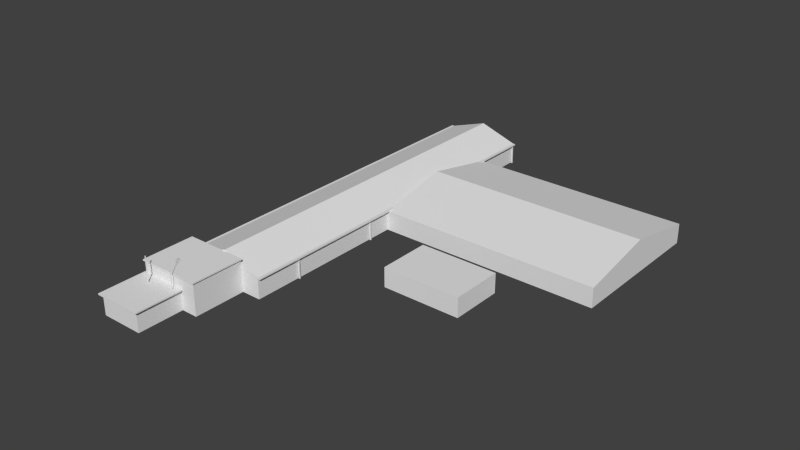 # Source: ebbl_building_ref_00x.blend  (saved by Blender 2.79.7; exported with 4.5.12 LTS)
import bpy
from mathutils import Matrix  # noqa: F401  (used for matrix-valued properties, if any)

bpy.ops.wm.read_factory_settings(use_empty=True)
scene = bpy.context.scene
scene.name = 'Scene'

# ---- collections
col_collection_1 = bpy.data.collections.new('Collection 1'); scene.collection.children.link(col_collection_1)
col_collection_2 = bpy.data.collections.new('Collection 2'); scene.collection.children.link(col_collection_2)
col_collection_2.hide_render = True
col_collection_2.hide_viewport = True
col_collection_11 = bpy.data.collections.new('Collection 11'); scene.collection.children.link(col_collection_11)
col_collection_11.hide_render = True
col_collection_11.hide_viewport = True

# ---- materials (node trees are filled in below, after node groups)
mat_material = bpy.data.materials.new('Material')
mat_material.alpha_threshold = 0.0
mat_material.use_transparent_shadow = False
mat_material.preview_render_type = 'FLAT'
mat_material.roughness = 0.5
mat_chasis = bpy.data.materials.new('Chasis')
mat_chasis.alpha_threshold = 0.0
mat_chasis.use_transparent_shadow = False
mat_chasis.preview_render_type = 'FLAT'
mat_chasis.diffuse_color = (0.02539, 0.009269, 0.0, 1.0)
mat_chasis.roughness = 0.5
mat_chasis.line_color = (0.0, 0.0, 0.0, 1.0)
mat_doors = bpy.data.materials.new('Doors')
mat_doors.alpha_threshold = 0.0
mat_doors.use_transparent_shadow = False
mat_doors.roughness = 0.5
mat_doors.line_color = (0.0, 0.0, 0.0, 1.0)
mat_window = bpy.data.materials.new('Window')
mat_window.alpha_threshold = 0.0
mat_window.use_transparent_shadow = False
mat_window.preview_render_type = 'FLAT'
mat_window.roughness = 0.5
mat_window.line_color = (0.0, 0.0, 0.0, 1.0)
mat_roofgreen = bpy.data.materials.new('RoofGreen')
mat_roofgreen.alpha_threshold = 0.0
mat_roofgreen.use_transparent_shadow = False
mat_roofgreen.preview_render_type = 'FLAT'
mat_roofgreen.diffuse_color = (0.09666, 0.1626, 0.07685, 1.0)
mat_roofgreen.roughness = 0.5
mat_roofgreen.line_color = (0.0, 0.0, 0.0, 1.0)
mat_walls = bpy.data.materials.new('Walls')
mat_walls.alpha_threshold = 0.0
mat_walls.use_transparent_shadow = False
mat_walls.preview_render_type = 'FLAT'
mat_walls.diffuse_color = (0.01161, 0.02198, 0.01381, 1.0)
mat_walls.roughness = 0.5
mat_walls.line_color = (0.0, 0.0, 0.0, 1.0)
mat_rooflittle = bpy.data.materials.new('RoofLittle')
mat_rooflittle.alpha_threshold = 0.0
mat_rooflittle.use_transparent_shadow = False
mat_rooflittle.preview_render_type = 'FLAT'
mat_rooflittle.roughness = 0.5
mat_rooflittle.line_color = (0.0, 0.0, 0.0, 1.0)
mat_rooflittleborder = bpy.data.materials.new('RoofLittleBorder')
mat_rooflittleborder.alpha_threshold = 0.0
mat_rooflittleborder.use_transparent_shadow = False
mat_rooflittleborder.preview_render_type = 'FLAT'
mat_rooflittleborder.diffuse_color = (0.1424, 0.1424, 0.1424, 1.0)
mat_rooflittleborder.roughness = 0.5
mat_rooflittleborder.line_color = (0.0, 0.0, 0.0, 1.0)
mat_concretetabled = bpy.data.materials.new('ConcreteTabled')
mat_concretetabled.alpha_threshold = 0.0
mat_concretetabled.use_transparent_shadow = False
mat_concretetabled.preview_render_type = 'FLAT'
mat_concretetabled.diffuse_color = (0.1845, 0.1845, 0.1845, 1.0)
mat_concretetabled.roughness = 0.5
mat_concretetabled.line_color = (0.0, 0.0, 0.0, 1.0)
mat_material_001 = bpy.data.materials.new('Material.001')
mat_material_001.alpha_threshold = 0.0
mat_material_001.use_transparent_shadow = False
mat_material_001.diffuse_color = (0.281, 0.281, 0.281, 1.0)
mat_material_001.roughness = 0.5
mat_material_001.line_color = (0.0, 0.0, 0.0, 1.0)

# ---- material node trees

# ---- world
world_world = bpy.data.worlds.new('World'); scene.world = world_world
world_world.color = (0.05088, 0.05088, 0.05088)
world_world.use_sun_shadow = False
world_world.sun_shadow_jitter_overblur = 0.0
world_world.cycles.sampling_method = 'NONE'
world_world.cycles.sample_map_resolution = 256

# ---- meshes
me_building = bpy.data.meshes.new('Building')
me_building.from_pydata([(-6.293, -27.44, -1.0), (-6.293, -27.24, -1.0), (-6.093, -27.24, -1.0), (-6.093, -27.44, -1.0), (-6.25, -27.44, 1.7), (-6.25, -27.24, 1.7), (-6.05, -27.24, 1.7), (-6.05, -27.44, 1.7), (-6.35, -27.44, 2.0), (-6.35, -27.24, 2.0), (-6.15, -27.24, 2.0), (-6.15, -27.44, 2.0), (-6.293, -15.8, -1.0), (-6.293, -15.6, -1.0), (-6.093, -15.6, -1.0), (-6.093, -15.8, -1.0), (-6.25, -15.8, 1.7), (-6.25, -15.6, 1.7), (-6.05, -15.6, 1.7), (-6.05, -15.8, 1.7), (-6.35, -15.8, 2.0), (-6.35, -15.6, 2.0), (-6.15, -15.6, 2.0), (-6.15, -15.8, 2.0), (-6.293, -3.079, -1.0), (-6.293, -2.879, -1.0), (-6.093, -2.879, -1.0), (-6.093, -3.079, -1.0), (-6.25, -3.079, 1.7), (-6.25, -2.879, 1.7), (-6.05, -2.879, 1.7), (-6.05, -3.079, 1.7), (-6.35, -3.079, 2.0), (-6.35, -2.879, 2.0), (-6.15, -2.879, 2.0), (-6.15, -3.079, 2.0), (-6.293, 28.51, -1.0), (-6.293, 28.71, -1.0), (-6.093, 28.71, -1.0), (-6.093, 28.51, -1.0), (-6.25, 28.51, 1.7), (-6.25, 28.71, 1.7), (-6.05, 28.71, 1.7), (-6.05, 28.51, 1.7), (-6.35, 28.51, 2.0), (-6.35, 28.71, 2.0), (-6.15, 28.71, 2.0), (-6.15, 28.51, 2.0), (-6.293, 17.79, -1.0), (-6.293, 17.99, -1.0), (-6.093, 17.99, -1.0), (-6.093, 17.79, -1.0), (-6.25, 17.79, 1.7), (-6.25, 17.99, 1.7), (-6.05, 17.99, 1.7), (-6.05, 17.79, 1.7), (-6.35, 17.79, 2.0), (-6.35, 17.99, 2.0), (-6.15, 17.99, 2.0), (-6.15, 17.79, 2.0), (6.293, -20.83, -1.0), (6.293, -20.63, -1.0), (6.093, -20.63, -1.0), (6.093, -20.83, -1.0), (6.25, -20.83, 1.7), (6.25, -20.63, 1.7), (6.05, -20.63, 1.7), (6.05, -20.83, 1.7), (6.35, -20.83, 2.0), (6.35, -20.63, 2.0), (6.15, -20.63, 2.0), (6.15, -20.83, 2.0), (6.293, -6.533, -1.0), (6.293, -6.333, -1.0), (6.093, -6.333, -1.0), (6.093, -6.533, -1.0), (6.25, -6.533, 1.7), (6.25, -6.333, 1.7), (6.05, -6.333, 1.7), (6.05, -6.533, 1.7), (6.35, -6.533, 2.0), (6.35, -6.333, 2.0), (6.15, -6.333, 2.0), (6.15, -6.533, 2.0), (6.293, 28.51, -1.0), (6.293, 28.71, -1.0), (6.093, 28.71, -1.0), (6.093, 28.51, -1.0), (6.25, 28.51, 1.7), (6.25, 28.71, 1.7), (6.05, 28.71, 1.7), (6.05, 28.51, 1.7), (6.35, 28.51, 2.0), (6.35, 28.71, 2.0), (6.15, 28.71, 2.0), (6.15, 28.51, 2.0), (-3.8, -37.71, 2.05), (-3.8, -37.61, 2.05), (-3.7, -37.61, 2.05), (-3.7, -37.71, 2.05), (-3.8, -37.71, 6.051), (-3.8, -37.61, 6.051), (-3.7, -37.61, 6.051), (-3.7, -37.71, 6.051), (-0.0747, -36.89, 2.05), (-0.0747, -36.84, 2.05), (-0.0247, -36.84, 2.05), (-0.0247, -36.89, 2.05), (-0.0622, -36.88, 8.051), (-0.0622, -36.85, 8.051), (-0.0372, -36.85, 8.051), (-0.0372, -36.88, 8.051), (0.3254, -36.88, 7.764), (0.3254, -36.85, 7.764), (0.3254, -36.85, 7.739), (0.3254, -36.88, 7.739), (-0.4251, -36.88, 7.764), (-0.4251, -36.85, 7.764), (-0.4251, -36.85, 7.739), (-0.4251, -36.88, 7.739), (0.3254, -36.88, 7.264), (0.3254, -36.85, 7.264), (0.3254, -36.85, 7.239), (0.3254, -36.88, 7.239), (-0.4251, -36.88, 7.264), (-0.4251, -36.85, 7.264), (-0.4251, -36.85, 7.239), (-0.4251, -36.88, 7.239), (0.5, -42.96, -1.0), (-6.0, -42.96, -1.0), (-6.0, -27.96, -1.0), (0.5, -27.96, 2.0), (0.5, -42.96, 2.0), (-6.0, -42.96, 2.0), (0.5, -35.96, -1.0), (-6.0, -35.96, -1.0), (0.5, -35.96, 2.0), (-6.0, -35.96, 2.0), (3.002, -35.96, -1.0), (3.002, -35.96, 2.0), (3.002, -27.96, 2.0), (3.002, -27.96, -1.0), (-6.4, -43.36, 2.0), (-6.4, -35.96, 2.0), (0.9005, -35.96, 2.0), (0.5, -27.96, 3.796), (0.9005, -43.36, 2.0), (-6.0, -35.96, 2.2), (-6.4, -43.36, 2.2), (-6.4, -35.96, 2.2), (0.9005, -35.96, 2.2), (0.9005, -43.36, 2.2), (-6.0, -27.96, 3.796), (3.002, -35.96, 3.796), (0.5, -35.96, 3.796), (3.002, -27.96, 3.796), (-6.0, -35.96, 3.796), (3.202, -27.96, 3.796), (3.202, -27.96, 3.997), (-6.4, -36.16, 3.997), (0.5, -36.16, 3.997), (-6.4, -27.96, 3.796), (-6.4, -27.96, 3.997), (3.202, -36.16, 3.997), (3.202, -36.16, 3.796), (-6.4, -36.16, 3.796), (0.5, -36.16, 3.796), (0.5, -27.96, 3.997), (40.0, 20.52, -1.0), (40.0, -2.481, -1.0), (6.0, -2.481, -1.0), (6.0, 20.52, -1.0), (40.0, 20.52, 2.0), (40.0, -2.481, 2.0), (6.0, -2.481, 2.0), (6.0, 20.52, 2.0), (6.0, 9.019, 4.2), (40.0, 9.019, 4.2), (28.34, -7.252, -1.0), (28.34, -15.25, -1.0), (16.34, -15.25, -1.0), (16.34, -7.252, -1.0), (28.34, -7.252, 2.0), (28.34, -15.25, 2.0), (16.34, -15.25, 2.0), (16.34, -7.252, 2.0), (6.0, 29.0, -1.0), (6.0, -27.96, -1.0), (-6.0, 29.0, -1.0), (6.0, 29.0, 2.0), (6.0, -27.96, 2.0), (-6.0, 29.0, 2.0), (-6.4, -27.96, 2.0), (-6.4, 29.0, 2.0), (6.4, -27.96, 2.0), (6.4, 29.0, 2.0), (6.4, -27.96, 2.2), (6.4, 29.0, 2.2), (-6.4, 29.0, 2.2), (-6.4, -27.96, 2.2), (6.0, 29.0, 2.2), (6.0, -27.96, 2.2), (-6.0, -27.96, 2.2), (-6.0, 29.0, 2.2), (-3.338e-06, -27.96, 4.2), (1.907e-06, 29.0, 4.2), (-7.0, 10.45, -1.0), (-7.169, 10.65, 1.701), (-6.0, 10.65, 1.701), (-6.0, 4.255, 1.701), (-7.0, 10.45, 1.501), (-6.0, 4.255, 1.501), (-6.0, 10.65, 1.501), (-7.169, 10.65, 1.501), (-7.169, 4.255, 1.701), (-7.0, 4.453, 1.501), (-7.169, 4.255, 1.501), (-6.0, 4.453, 1.501), (-7.0, 4.453, -1.0), (-6.0, 10.45, 1.501), (-6.0, 10.45, -1.0), (-6.0, 4.453, -1.0), (-6.0, -27.96, 2.0)], [], [(4, 5, 1, 0), (5, 6, 2, 1), (7, 4, 0, 3), (8, 9, 5, 4), (9, 10, 6, 5), (11, 8, 4, 7), (16, 17, 13, 12), (17, 18, 14, 13), (19, 16, 12, 15), (20, 21, 17, 16), (21, 22, 18, 17), (23, 20, 16, 19), (28, 29, 25, 24), (29, 30, 26, 25), (31, 28, 24, 27), (32, 33, 29, 28), (33, 34, 30, 29), (35, 32, 28, 31), (40, 41, 37, 36), (41, 42, 38, 37), (43, 40, 36, 39), (44, 45, 41, 40), (45, 46, 42, 41), (47, 44, 40, 43), (52, 53, 49, 48), (53, 54, 50, 49), (55, 52, 48, 51), (56, 57, 53, 52), (57, 58, 54, 53), (59, 56, 52, 55), (60, 61, 65, 64), (61, 62, 66, 65), (63, 60, 64, 67), (64, 65, 69, 68), (65, 66, 70, 69), (67, 64, 68, 71), (72, 73, 77, 76), (73, 74, 78, 77), (75, 72, 76, 79), (76, 77, 81, 80), (77, 78, 82, 81), (79, 76, 80, 83), (84, 85, 89, 88), (85, 86, 90, 89), (87, 84, 88, 91), (88, 89, 93, 92), (89, 90, 94, 93), (91, 88, 92, 95), (100, 101, 97, 96), (101, 102, 98, 97), (102, 103, 99, 98), (103, 100, 96, 99), (103, 102, 101, 100), (108, 109, 105, 104), (109, 110, 106, 105), (110, 111, 107, 106), (111, 108, 104, 107), (111, 110, 109, 108), (115, 114, 113, 112), (119, 116, 117, 118), (118, 114, 115, 119), (119, 115, 112, 116), (116, 112, 113, 117), (117, 113, 114, 118), (123, 122, 121, 120), (127, 124, 125, 126), (126, 122, 123, 127), (127, 123, 120, 124), (124, 120, 121, 125), (125, 121, 122, 126), (128, 132, 133, 129), (148, 151, 150, 149), (136, 132, 128, 134), (136, 134, 138, 139), (140, 139, 138, 141), (154, 156, 137, 136), (167, 145, 161, 162), (133, 142, 143, 137), (137, 143, 149, 147), (151, 146, 144, 150), (151, 148, 142, 146), (148, 149, 143, 142), (132, 146, 142, 133), (146, 132, 136, 144), (136, 139, 153, 154), (164, 166, 154, 153), (161, 165, 159, 162), (139, 140, 155, 153), (157, 164, 153, 155), (160, 159, 165, 166), (164, 157, 158, 163), (166, 164, 163, 160), (156, 154, 166, 165), (165, 161, 152, 156), (135, 129, 133, 137), (158, 157, 145, 167), (145, 155, 140, 131), (167, 162, 159, 160), (158, 167, 160, 163), (168, 172, 173, 169), (169, 173, 174, 170), (172, 168, 171, 175), (174, 173, 177, 176), (172, 175, 176, 177), (175, 174, 176), (173, 172, 177), (182, 185, 184, 183), (178, 182, 183, 179), (179, 183, 184, 180), (180, 184, 185, 181), (182, 178, 181, 185), (186, 189, 190, 187), (189, 186, 188, 191), (198, 199, 202, 203), (190, 189, 195, 194), (194, 195, 197, 196), (203, 205, 200), (200, 205, 204, 201), (193, 192, 199, 198), (200, 189, 191, 203), (205, 203, 202, 204), (189, 200, 197, 195), (203, 191, 193, 198), (196, 197, 200, 201), (201, 190, 194, 196), (207, 208, 212, 213), (209, 214, 216, 211), (219, 220, 206, 210), (216, 213, 210, 215), (211, 216, 215, 217), (214, 207, 213, 216), (215, 210, 206, 218), (214, 209, 208, 207), (213, 212, 219, 210), (215, 218, 221, 217), (201, 204, 202, 222, 190), (137, 222, 130, 135), (222, 137, 156, 152), (131, 222, 152, 145), (191, 222, 192, 193), (222, 202, 199, 192), (130, 187, 190, 222), (130, 222, 191, 188)])
_uv = me_building.uv_layers.new(name='UVMap')
_uv.uv.foreach_set('vector', [1.706, 0.7194, 1.694, 0.7194, 1.694, 0.6373, 1.706, 0.6373, 1.694, 0.7194, 1.684, 0.7194, 1.684, 0.6373, 1.694, 0.6373, 1.716, 0.7194, 1.706, 0.7194, 1.706, 0.6373, 1.716, 0.6373, 1.706, 0.7358, 1.694, 0.7358, 1.694, 0.7194, 1.706, 0.7194, 1.694, 0.7358, 1.684, 0.7358, 1.684, 0.7194, 1.694, 0.7194, 1.716, 0.7358, 1.706, 0.7358, 1.706, 0.7194, 1.716, 0.7194, 1.706, 0.7194, 1.694, 0.7194, 1.694, 0.6373, 1.706, 0.6373, 1.694, 0.7194, 1.684, 0.7194, 1.684, 0.6373, 1.694, 0.6373, 1.716, 0.7194, 1.706, 0.7194, 1.706, 0.6373, 1.716, 0.6373, 1.706, 0.7358, 1.694, 0.7358, 1.694, 0.7194, 1.706, 0.7194, 1.694, 0.7358, 1.684, 0.7358, 1.684, 0.7194, 1.694, 0.7194, 1.716, 0.7358, 1.706, 0.7358, 1.706, 0.7194, 1.716, 0.7194, 1.706, 0.7194, 1.694, 0.7194, 1.694, 0.6373, 1.706, 0.6373, 1.694, 0.7194, 1.684, 0.7194, 1.684, 0.6373, 1.694, 0.6373, 1.716, 0.7194, 1.706, 0.7194, 1.706, 0.6373, 1.716, 0.6373, 1.706, 0.7358, 1.694, 0.7358, 1.694, 0.7194, 1.706, 0.7194, 1.694, 0.7358, 1.684, 0.7358, 1.684, 0.7194, 1.694, 0.7194, 1.716, 0.7358, 1.706, 0.7358, 1.706, 0.7194, 1.716, 0.7194, 0.7007, 0.7194, 0.6895, 0.7194, 0.6895, 0.6373, 0.7007, 0.6373, 0.6895, 0.7194, 0.6787, 0.7194, 0.6787, 0.6373, 0.6895, 0.6373, 0.7115, 0.7194, 0.7007, 0.7194, 0.7007, 0.6373, 0.7115, 0.6373, 0.7007, 0.7358, 0.6895, 0.7358, 0.6895, 0.7194, 0.7007, 0.7194, 0.6895, 0.7358, 0.6787, 0.7358, 0.6787, 0.7194, 0.6895, 0.7194, 0.7115, 0.7358, 0.7007, 0.7358, 0.7007, 0.7194, 0.7115, 0.7194, 1.706, 0.7194, 1.694, 0.7194, 1.694, 0.6373, 1.706, 0.6373, 1.694, 0.7194, 1.684, 0.7194, 1.684, 0.6373, 1.694, 0.6373, 1.716, 0.7194, 1.706, 0.7194, 1.706, 0.6373, 1.716, 0.6373, 1.706, 0.7358, 1.694, 0.7358, 1.694, 0.7194, 1.706, 0.7194, 1.694, 0.7358, 1.684, 0.7358, 1.684, 0.7194, 1.694, 0.7194, 1.716, 0.7358, 1.706, 0.7358, 1.706, 0.7194, 1.716, 0.7194, 1.706, 0.6373, 1.694, 0.6373, 1.694, 0.7194, 1.706, 0.7194, 1.694, 0.6373, 1.684, 0.6373, 1.684, 0.7194, 1.694, 0.7194, 1.716, 0.6373, 1.706, 0.6373, 1.706, 0.7194, 1.716, 0.7194, 1.706, 0.7194, 1.694, 0.7194, 1.694, 0.7358, 1.706, 0.7358, 1.694, 0.7194, 1.684, 0.7194, 1.684, 0.7358, 1.694, 0.7358, 1.716, 0.7194, 1.706, 0.7194, 1.706, 0.7358, 1.716, 0.7358, 1.706, 0.6373, 1.694, 0.6373, 1.694, 0.7194, 1.706, 0.7194, 1.694, 0.6373, 1.684, 0.6373, 1.684, 0.7194, 1.694, 0.7194, 1.716, 0.6373, 1.706, 0.6373, 1.706, 0.7194, 1.716, 0.7194, 1.706, 0.7194, 1.694, 0.7194, 1.694, 0.7358, 1.706, 0.7358, 1.694, 0.7194, 1.684, 0.7194, 1.684, 0.7358, 1.694, 0.7358, 1.716, 0.7194, 1.706, 0.7194, 1.706, 0.7358, 1.716, 0.7358, 1.706, 0.6373, 1.694, 0.6373, 1.694, 0.7194, 1.706, 0.7194, 1.694, 0.6373, 1.684, 0.6373, 1.684, 0.7194, 1.694, 0.7194, 1.716, 0.6373, 1.706, 0.6373, 1.706, 0.7194, 1.716, 0.7194, 1.706, 0.7194, 1.694, 0.7194, 1.694, 0.7358, 1.706, 0.7358, 1.694, 0.7194, 1.684, 0.7194, 1.684, 0.7358, 1.694, 0.7358, 1.716, 0.7194, 1.706, 0.7194, 1.706, 0.7358, 1.716, 0.7358, 0.965, 0.6423, 0.9757, 0.6423, 0.9757, 0.653, 0.965, 0.653, 0.965, 0.6423, 0.9757, 0.6423, 0.9757, 0.653, 0.965, 0.653, 0.965, 0.6423, 0.9757, 0.6423, 0.9757, 0.653, 0.965, 0.653, 0.965, 0.6423, 0.9757, 0.6423, 0.9757, 0.653, 0.965, 0.653, 0.965, 0.6423, 0.9757, 0.6423, 0.9757, 0.653, 0.965, 0.653, 0.965, 0.6423, 0.9757, 0.6423, 0.9757, 0.653, 0.965, 0.653, 0.965, 0.6423, 0.9757, 0.6423, 0.9757, 0.653, 0.965, 0.653, 0.965, 0.6423, 0.9757, 0.6423, 0.9757, 0.653, 0.965, 0.653, 0.965, 0.6423, 0.9757, 0.6423, 0.9757, 0.653, 0.965, 0.653, 0.965, 0.6423, 0.9757, 0.6423, 0.9757, 0.653, 0.965, 0.653, 0.965, 0.6423, 0.9757, 0.6423, 0.9757, 0.653, 0.965, 0.653, 0.965, 0.6423, 0.9757, 0.6423, 0.9757, 0.653, 0.965, 0.653, 0.965, 0.6423, 0.9757, 0.6423, 0.9757, 0.653, 0.965, 0.653, 0.965, 0.6423, 0.9757, 0.6423, 0.9757, 0.653, 0.965, 0.653, 0.965, 0.6423, 0.9757, 0.6423, 0.9757, 0.653, 0.965, 0.653, 0.965, 0.6423, 0.9757, 0.6423, 0.9757, 0.653, 0.965, 0.653, 0.965, 0.6423, 0.9757, 0.6423, 0.9757, 0.653, 0.965, 0.653, 0.965, 0.6423, 0.9757, 0.6423, 0.9757, 0.653, 0.965, 0.653, 0.965, 0.6423, 0.9757, 0.6423, 0.9757, 0.653, 0.965, 0.653, 0.965, 0.6423, 0.9757, 0.6423, 0.9757, 0.653, 0.965, 0.653, 0.965, 0.6423, 0.9757, 0.6423, 0.9757, 0.653, 0.965, 0.653, 0.965, 0.6423, 0.9757, 0.6423, 0.9757, 0.653, 0.965, 0.653, 0.6732, 0.5014, 0.6732, 0.5828, 0.4968, 0.5828, 0.4968, 0.5014, 0.03335, 0.7188, 0.2008, 0.719, 0.2008, 0.5494, 0.03335, 0.5494, 1.415, 0.487, 1.225, 0.487, 1.225, 0.4055, 1.415, 0.4055, 0.3096, 0.5501, 0.3096, 0.6315, 0.2417, 0.6315, 0.2417, 0.5501, 1.228, 0.487, 1.011, 0.487, 1.011, 0.4055, 1.228, 0.4055, 0.3096, 0.5014, 0.486, 0.5014, 0.486, 0.5501, 0.3096, 0.5501, 0.8763, 0.8943, 0.8763, 0.9054, 0.7633, 0.9054, 0.7633, 0.8943, 0.01007, 0.6996, 0.02163, 0.7188, 0.02163, 0.5494, 0.01007, 0.5494, 2.357, 0.5192, 2.346, 0.5192, 2.346, 0.5138, 2.357, 0.5138, 0.2008, 0.719, 0.2122, 0.719, 0.2124, 0.5494, 0.2008, 0.5494, 0.2008, 0.719, 0.03335, 0.7188, 0.03335, 0.7327, 0.2008, 0.7327, 0.03335, 0.7188, 0.03335, 0.5494, 0.02163, 0.5494, 0.02163, 0.7188, 0.1801, 0.7469, 0.2008, 0.7327, 0.03335, 0.7327, 0.0495, 0.7469, 0.2122, 0.719, 0.2244, 0.6996, 0.2244, 0.5494, 0.2124, 0.5494, 0.3096, 0.5501, 0.2417, 0.5501, 0.2417, 0.5014, 0.3096, 0.5014, 0.9598, 0.6836, 0.8747, 0.6836, 0.8734, 0.672, 0.9492, 0.672, 0.7534, 0.8943, 0.7534, 0.6954, 0.7633, 0.6954, 0.7633, 0.8943, 1.011, 0.487, 1.228, 0.487, 1.228, 0.5357, 1.011, 0.5357, 0.9712, 0.8943, 0.9712, 0.6954, 0.9836, 0.7257, 0.9836, 0.8943, 0.8763, 0.6954, 0.7633, 0.6954, 0.7633, 0.6836, 0.8747, 0.6836, 0.9712, 0.6954, 0.9712, 0.8943, 0.9607, 0.8943, 0.9607, 0.6954, 0.8747, 0.6836, 0.9598, 0.6836, 0.9607, 0.6954, 0.8763, 0.6954, 0.7841, 0.672, 0.8734, 0.672, 0.8747, 0.6836, 0.7633, 0.6836, 0.7534, 0.6954, 0.7534, 0.8943, 0.7419, 0.8943, 0.7419, 0.7257, 0.2272, 0.4055, 0.4171, 0.4055, 0.4171, 0.487, 0.2272, 0.487, 0.9607, 0.8943, 0.9598, 0.9054, 0.8763, 0.9054, 0.8763, 0.8943, 1.219, 0.5014, 1.151, 0.5014, 1.151, 0.5501, 1.219, 0.5501, 0.8763, 0.8943, 0.7633, 0.8943, 0.7633, 0.6954, 0.8763, 0.6954, 0.9607, 0.8943, 0.8763, 0.8943, 0.8763, 0.6954, 0.9607, 0.6954, 0.6318, 0.7599, 0.6318, 0.8421, 0.009772, 0.8421, 0.009772, 0.7599, 0.8903, 0.3068, 0.8903, 0.3882, 0.01007, 0.3882, 0.01007, 0.3068, 1.893, 0.3882, 1.893, 0.3066, 1.013, 0.3066, 1.013, 0.3882, 1.01, 0.1085, 1.89, 0.1085, 1.89, 0.295, 1.01, 0.295, 1.89, 0.1085, 1.01, 0.1085, 1.01, 0.295, 1.89, 0.295, 1.644, 0.8421, 1.02, 0.8421, 1.332, 0.9018, 0.009772, 0.8421, 0.6318, 0.8421, 0.3209, 0.9012, 0.4849, 0.6747, 0.3221, 0.6747, 0.3221, 0.5662, 0.4849, 0.5662, -0.02455, 0.4055, -0.02455, 0.487, -0.2416, 0.487, -0.2416, 0.4055, 0.7532, 0.4055, 0.7532, 0.487, 0.4275, 0.487, 0.4275, 0.4055, 0.7645, 0.4055, 0.7645, 0.487, 0.9816, 0.487, 0.9816, 0.4055, -0.2482, 0.487, -0.2482, 0.4055, -0.5738, 0.4055, -0.5738, 0.487, 1.017, 0.01079, 1.017, 0.09221, 1.891, 0.09221, 1.891, 0.01079, 0.7076, 0.5721, 0.7076, 0.5014, 0.9904, 0.5014, 0.9904, 0.5721, 0.03098, 0.9623, 0.6209, 0.9623, 0.6209, 0.9732, 0.03098, 0.9732, 1.029, 0.9401, 1.619, 0.9401, 1.619, 0.9511, 1.029, 0.9511, 1.029, 0.9511, 1.619, 0.9511, 1.619, 0.9623, 1.029, 0.9623, 0.9904, 0.609, 0.849, 0.6562, 0.7076, 0.609, 1.991, 0.1085, 1.991, 0.295, 1.01, 0.295, 1.01, 0.1085, 0.03098, 0.9511, 0.6209, 0.9511, 0.6209, 0.9623, 0.03098, 0.9623, 0.7076, 0.609, 0.7076, 0.5721, 0.9904, 0.5721, 0.9904, 0.609, 0.9913, 0.1085, 0.9913, 0.295, 0.01007, 0.295, 0.01007, 0.1085, 1.631, 0.9511, 1.631, 0.9623, 1.619, 0.9623, 1.619, 0.9511, 0.02109, 0.9623, 0.02109, 0.9511, 0.03098, 0.9511, 0.03098, 0.9623, 1.029, 0.9623, 1.619, 0.9623, 1.619, 0.9732, 1.029, 0.9732, 1.02, 0.9623, 1.02, 0.9511, 1.029, 0.9511, 1.029, 0.9623, 0.418, 0.7322, 0.418, 0.702, 0.4231, 0.702, 0.4231, 0.7322, 0.2531, 0.702, 0.2531, 0.7322, 0.2479, 0.7322, 0.2479, 0.702, 0.9675, 0.3712, 0.8997, 0.3711, 0.8997, 0.344, 0.9675, 0.344, 0.2531, 0.7397, 0.418, 0.7397, 0.4057, 0.7468, 0.2694, 0.7468, 0.2479, 0.702, 0.2479, 0.7322, 0.2428, 0.7278, 0.2428, 0.702, 0.2531, 0.7322, 0.418, 0.7322, 0.418, 0.7397, 0.2531, 0.7397, 0.4968, 0.6, 0.6596, 0.6, 0.6596, 0.6678, 0.4968, 0.6678, 0.2531, 0.7322, 0.2531, 0.702, 0.418, 0.702, 0.418, 0.7322, 0.4231, 0.7322, 0.4231, 0.702, 0.4282, 0.702, 0.4282, 0.7278, 0.9675, 0.3337, 0.8997, 0.3337, 0.8997, 0.3066, 0.9675, 0.3066, -0.01511, 0.609, -0.1565, 0.6562, -0.298, 0.609, -0.298, 0.5721, -0.01511, 0.5721, 0.2272, 0.487, 0.01007, 0.487, 0.01007, 0.4055, 0.2272, 0.4055, 0.01007, 0.487, 0.2272, 0.487, 0.2272, 0.5357, 0.01007, 0.5357, 1.219, 0.5501, 1.396, 0.5501, 1.396, 0.5014, 1.219, 0.5014, 0.03098, 0.9401, 0.6209, 0.9401, 0.6209, 0.9511, 0.03098, 0.9511, 0.6324, 0.9511, 0.6324, 0.9623, 0.6209, 0.9623, 0.6209, 0.9511, -0.298, 0.5014, -0.01511, 0.5014, -0.01511, 0.5721, -0.298, 0.5721, 0.9913, 0.01079, 0.9913, 0.09221, 0.01007, 0.09221, 0.01007, 0.01079])
me_building.materials.append(mat_material)
me_building.use_remesh_preserve_volume = False
me_building.use_remesh_preserve_attributes = False
me_building.use_mirror_vertex_groups = False
me_building.update()
me_cube_001 = bpy.data.meshes.new('Cube.001')
me_cube_001.from_pydata([(3.25, -6.981, -1.0), (-3.25, -6.981, -1.0), (-3.25, 8.019, -1.0), (3.25, -6.981, 2.0), (-3.25, -6.981, 2.0), (-3.25, 8.019, 2.0), (3.25, 0.01718, -1.0), (-3.25, 0.01718, -1.0), (3.25, 0.01718, 2.0), (-3.25, 0.01718, 2.0), (5.752, 0.01718, -1.0), (5.752, 0.01718, 2.0), (5.752, 8.019, -1.0), (3.25, 8.019, 3.997), (-3.25, 8.019, 3.997), (3.25, 0.01718, 3.997), (-3.25, 0.01718, 3.997), (5.752, 0.01718, 3.997), (5.752, 8.019, 3.997), (3.25, 8.019, 2.0), (5.752, 8.019, 2.0)], [], [(0, 3, 4, 1), (8, 11, 17, 15), (9, 4, 3, 8), (8, 3, 0, 6), (9, 5, 2, 7), (8, 6, 10, 11), (14, 16, 15, 13), (13, 15, 17, 18), (15, 16, 9, 8), (5, 9, 16, 14), (7, 1, 4, 9), (13, 18, 20, 19), (19, 5, 14, 13), (20, 11, 10, 12), (11, 20, 18, 17)])
me_cube_001.use_remesh_preserve_volume = False
me_cube_001.use_remesh_preserve_attributes = False
me_cube_001.use_mirror_vertex_groups = False
me_cube_001.update()
me_cube_036 = bpy.data.meshes.new('Cube.036')
me_cube_036.from_pydata([(-6.293, -27.44, -1.0), (-6.293, -27.24, -1.0), (-6.093, -27.24, -1.0), (-6.093, -27.44, -1.0), (-6.25, -27.44, 1.7), (-6.25, -27.24, 1.7), (-6.05, -27.24, 1.7), (-6.05, -27.44, 1.7), (-6.35, -27.44, 2.0), (-6.35, -27.24, 2.0), (-6.15, -27.24, 2.0), (-6.15, -27.44, 2.0), (-6.293, -15.8, -1.0), (-6.293, -15.6, -1.0), (-6.093, -15.6, -1.0), (-6.093, -15.8, -1.0), (-6.25, -15.8, 1.7), (-6.25, -15.6, 1.7), (-6.05, -15.6, 1.7), (-6.05, -15.8, 1.7), (-6.35, -15.8, 2.0), (-6.35, -15.6, 2.0), (-6.15, -15.6, 2.0), (-6.15, -15.8, 2.0), (-6.293, -3.079, -1.0), (-6.293, -2.879, -1.0), (-6.093, -2.879, -1.0), (-6.093, -3.079, -1.0), (-6.25, -3.079, 1.7), (-6.25, -2.879, 1.7), (-6.05, -2.879, 1.7), (-6.05, -3.079, 1.7), (-6.35, -3.079, 2.0), (-6.35, -2.879, 2.0), (-6.15, -2.879, 2.0), (-6.15, -3.079, 2.0), (-6.293, 28.51, -1.0), (-6.293, 28.71, -1.0), (-6.093, 28.71, -1.0), (-6.093, 28.51, -1.0), (-6.25, 28.51, 1.7), (-6.25, 28.71, 1.7), (-6.05, 28.71, 1.7), (-6.05, 28.51, 1.7), (-6.35, 28.51, 2.0), (-6.35, 28.71, 2.0), (-6.15, 28.71, 2.0), (-6.15, 28.51, 2.0), (-6.293, 17.79, -1.0), (-6.293, 17.99, -1.0), (-6.093, 17.99, -1.0), (-6.093, 17.79, -1.0), (-6.25, 17.79, 1.7), (-6.25, 17.99, 1.7), (-6.05, 17.99, 1.7), (-6.05, 17.79, 1.7), (-6.35, 17.79, 2.0), (-6.35, 17.99, 2.0), (-6.15, 17.99, 2.0), (-6.15, 17.79, 2.0)], [], [(4, 5, 1, 0), (5, 6, 2, 1), (7, 4, 0, 3), (8, 9, 5, 4), (9, 10, 6, 5), (11, 8, 4, 7), (16, 17, 13, 12), (17, 18, 14, 13), (19, 16, 12, 15), (20, 21, 17, 16), (21, 22, 18, 17), (23, 20, 16, 19), (28, 29, 25, 24), (29, 30, 26, 25), (31, 28, 24, 27), (32, 33, 29, 28), (33, 34, 30, 29), (35, 32, 28, 31), (40, 41, 37, 36), (41, 42, 38, 37), (43, 40, 36, 39), (44, 45, 41, 40), (45, 46, 42, 41), (47, 44, 40, 43), (52, 53, 49, 48), (53, 54, 50, 49), (55, 52, 48, 51), (56, 57, 53, 52), (57, 58, 54, 53), (59, 56, 52, 55)])
_uv = me_cube_036.uv_layers.new(name='UVMap')
_uv.uv.foreach_set('vector', [1.232, 0.7194, 1.22, 0.7194, 1.22, 0.6373, 1.232, 0.6373, 1.22, 0.7194, 1.21, 0.7194, 1.21, 0.6373, 1.22, 0.6373, 1.242, 0.7194, 1.232, 0.7194, 1.232, 0.6373, 1.242, 0.6373, 1.232, 0.7358, 1.22, 0.7358, 1.22, 0.7194, 1.232, 0.7194, 1.22, 0.7358, 1.21, 0.7358, 1.21, 0.7194, 1.22, 0.7194, 1.242, 0.7358, 1.232, 0.7358, 1.232, 0.7194, 1.242, 0.7194, 1.232, 0.7194, 1.22, 0.7194, 1.22, 0.6373, 1.232, 0.6373, 1.22, 0.7194, 1.21, 0.7194, 1.21, 0.6373, 1.22, 0.6373, 1.242, 0.7194, 1.232, 0.7194, 1.232, 0.6373, 1.242, 0.6373, 1.232, 0.7358, 1.22, 0.7358, 1.22, 0.7194, 1.232, 0.7194, 1.22, 0.7358, 1.21, 0.7358, 1.21, 0.7194, 1.22, 0.7194, 1.242, 0.7358, 1.232, 0.7358, 1.232, 0.7194, 1.242, 0.7194, 1.232, 0.7194, 1.22, 0.7194, 1.22, 0.6373, 1.232, 0.6373, 1.22, 0.7194, 1.21, 0.7194, 1.21, 0.6373, 1.22, 0.6373, 1.242, 0.7194, 1.232, 0.7194, 1.232, 0.6373, 1.242, 0.6373, 1.232, 0.7358, 1.22, 0.7358, 1.22, 0.7194, 1.232, 0.7194, 1.22, 0.7358, 1.21, 0.7358, 1.21, 0.7194, 1.22, 0.7194, 1.242, 0.7358, 1.232, 0.7358, 1.232, 0.7194, 1.242, 0.7194, 0.7007, 0.7194, 0.6895, 0.7194, 0.6895, 0.6373, 0.7007, 0.6373, 0.6895, 0.7194, 0.6787, 0.7194, 0.6787, 0.6373, 0.6895, 0.6373, 0.7115, 0.7194, 0.7007, 0.7194, 0.7007, 0.6373, 0.7115, 0.6373, 0.7007, 0.7358, 0.6895, 0.7358, 0.6895, 0.7194, 0.7007, 0.7194, 0.6895, 0.7358, 0.6787, 0.7358, 0.6787, 0.7194, 0.6895, 0.7194, 0.7115, 0.7358, 0.7007, 0.7358, 0.7007, 0.7194, 0.7115, 0.7194, 1.232, 0.7194, 1.22, 0.7194, 1.22, 0.6373, 1.232, 0.6373, 1.22, 0.7194, 1.21, 0.7194, 1.21, 0.6373, 1.22, 0.6373, 1.242, 0.7194, 1.232, 0.7194, 1.232, 0.6373, 1.242, 0.6373, 1.232, 0.7358, 1.22, 0.7358, 1.22, 0.7194, 1.232, 0.7194, 1.22, 0.7358, 1.21, 0.7358, 1.21, 0.7194, 1.22, 0.7194, 1.242, 0.7358, 1.232, 0.7358, 1.232, 0.7194, 1.242, 0.7194])
me_cube_036.materials.append(mat_chasis)
me_cube_036.use_remesh_preserve_volume = False
me_cube_036.use_remesh_preserve_attributes = False
me_cube_036.use_mirror_vertex_groups = False
me_cube_036.update()
me_cube_033 = bpy.data.meshes.new('Cube.033')
me_cube_033.from_pydata([(-0.6005, -3.85, -1.0), (0.6005, -3.85, 1.199), (-0.6005, -3.85, 1.199), (0.6005, -3.85, -1.0), (-0.6005, 3.85, 1.199), (0.6005, 3.85, 1.199), (-0.6005, 3.85, -1.0), (0.6005, 3.85, -1.0)], [], [(5, 7, 6, 4), (3, 1, 2, 0)])
_uv = me_cube_033.uv_layers.new(name='UVMap')
_uv.uv.foreach_set('vector', [0.586, 0.7047, 0.5872, 0.2266, 0.4326, 0.2229, 0.4294, 0.7045, 0.5872, 0.2266, 0.586, 0.7047, 0.4294, 0.7045, 0.4326, 0.2229])
me_cube_033.materials.append(mat_doors)
me_cube_033.use_remesh_preserve_volume = False
me_cube_033.use_remesh_preserve_attributes = False
me_cube_033.use_mirror_vertex_groups = False
me_cube_033.update()
me_cube_031 = bpy.data.meshes.new('Cube.031')
me_cube_031.from_pydata([(-4.16, -3.85, 1.199), (-2.38, -3.85, 1.199), (-4.16, -3.85, -0.3032), (-2.38, -3.85, -0.3032), (-2.48, -3.822, -0.2032), (-2.48, -3.822, 1.099), (-4.06, -3.822, 1.099), (-4.06, -3.822, -0.2032), (-2.48, -3.747, -0.2032), (-2.48, -3.747, 1.099), (-4.06, -3.747, 1.099), (-4.06, -3.747, -0.2032), (2.38, -3.85, 1.199), (4.16, -3.85, 1.199), (2.38, -3.85, -0.3032), (4.16, -3.85, -0.3032), (4.06, -3.822, -0.2032), (4.06, -3.822, 1.099), (2.48, -3.822, 1.099), (2.48, -3.822, -0.2032), (4.06, -3.747, -0.2032), (4.06, -3.747, 1.099), (2.48, -3.747, 1.099), (2.48, -3.747, -0.2032)], [], [(3, 1, 5, 4), (1, 0, 6, 5), (0, 2, 7, 6), (2, 3, 4, 7), (9, 8, 4, 5), (8, 9, 10, 11), (11, 10, 6, 7), (8, 11, 7, 4), (10, 9, 5, 6), (15, 13, 17, 16), (13, 12, 18, 17), (12, 14, 19, 18), (14, 15, 16, 19), (21, 20, 16, 17), (20, 21, 22, 23), (23, 22, 18, 19), (20, 23, 19, 16), (22, 21, 17, 18)])
me_cube_031.polygons.foreach_set('material_index', [0, 0, 0, 0, 0, 1, 0, 0, 0, 0, 0, 0, 0, 0, 1, 0, 0, 0])
_uv = me_cube_031.uv_layers.new(name='UVMap')
_uv.uv.foreach_set('vector', [0.0, 0.0, 0.0, 0.0, 0.0, 0.0, 0.0, 0.0, 0.0, 0.0, 0.0, 0.0, 0.0, 0.0, 0.0, 0.0, 0.0, 0.0, 0.0, 0.0, 0.0, 0.0, 0.0, 0.0, 0.0, 0.0, 0.0, 0.0, 0.0, 0.0, 0.0, 0.0, 0.0, 0.0, 0.0, 0.0, 0.0, 0.0, 0.0, 0.0, 0.7917, 0.2227, 0.9, 0.2276, 0.8979, 0.374, 0.791, 0.3739, 0.0, 0.0, 0.0, 0.0, 0.0, 0.0, 0.0, 0.0, 0.0, 0.0, 0.0, 0.0, 0.0, 0.0, 0.0, 0.0, 0.0, 0.0, 0.0, 0.0, 0.0, 0.0, 0.0, 0.0, 0.0, 0.0, 0.0, 0.0, 0.0, 0.0, 0.0, 0.0, 0.0, 0.0, 0.0, 0.0, 0.0, 0.0, 0.0, 0.0, 0.0, 0.0, 0.0, 0.0, 0.0, 0.0, 0.0, 0.0, 0.0, 0.0, 0.0, 0.0, 0.0, 0.0, 0.0, 0.0, 0.0, 0.0, 0.0, 0.0, 0.0, 0.0, 0.0, 0.0, 0.7917, 0.2227, 0.9, 0.2276, 0.8979, 0.374, 0.791, 0.3739, 0.0, 0.0, 0.0, 0.0, 0.0, 0.0, 0.0, 0.0, 0.0, 0.0, 0.0, 0.0, 0.0, 0.0, 0.0, 0.0, 0.0, 0.0, 0.0, 0.0, 0.0, 0.0, 0.0, 0.0])
me_cube_031.materials.append(mat_chasis)
me_cube_031.materials.append(mat_window)
me_cube_031.use_remesh_preserve_volume = False
me_cube_031.use_remesh_preserve_attributes = False
me_cube_031.use_mirror_vertex_groups = False
me_cube_031.update()
me_cube_030 = bpy.data.meshes.new('Cube.030')
me_cube_030.from_pydata([(3.525, 8.084, 2.351), (3.525, 9.784, 2.351), (3.525, 9.784, 0.15), (3.525, 8.084, 0.15), (3.575, 9.834, 2.351), (4.275, 9.834, 2.351), (4.275, 9.834, 0.15), (3.575, 9.834, 0.15), (3.525, 4.084, 2.351), (3.525, 5.784, 2.351), (3.525, 5.784, 0.15), (3.525, 4.084, 0.15), (3.525, 6.084, 2.351), (3.525, 7.784, 2.351), (3.525, 7.784, 0.15), (3.525, 6.084, 0.15), (4.275, 4.034, 2.351), (3.575, 4.034, 2.351), (3.575, 4.034, 0.15), (4.275, 4.034, 0.15)], [], [(0, 1, 2, 3), (4, 5, 6, 7), (16, 17, 18, 19), (8, 9, 10, 11), (12, 13, 14, 15)])
_uv = me_cube_030.uv_layers.new(name='UVMap')
_uv.uv.foreach_set('vector', [0.6573, 0.4124, 0.657, 0.5035, 0.5295, 0.5098, 0.5286, 0.4157, 0.6545, 0.8139, 0.6555, 0.7302, 0.53, 0.7421, 0.531, 0.8269, 0.6555, 0.7302, 0.6545, 0.8139, 0.531, 0.8269, 0.53, 0.7421, 0.6573, 0.4124, 0.657, 0.5035, 0.5295, 0.5098, 0.5286, 0.4157, 0.6573, 0.4124, 0.657, 0.5035, 0.5295, 0.5098, 0.5286, 0.4157])
me_cube_030.materials.append(mat_window)
me_cube_030.use_remesh_preserve_volume = False
me_cube_030.use_remesh_preserve_attributes = False
me_cube_030.use_mirror_vertex_groups = False
me_cube_030.update()
me_cube_029 = bpy.data.meshes.new('Cube.029')
me_cube_029.from_pydata([(11.8, -11.35, 1.004), (13.0, -11.35, 1.004), (11.8, -11.35, -1.0), (13.0, -11.35, -1.0), (-11.8, -11.35, 1.004), (-13.0, -11.35, 1.004), (-11.8, -11.35, -1.0), (-13.0, -11.35, -1.0)], [], [(3, 1, 0, 2), (6, 4, 5, 7)])
_uv = me_cube_029.uv_layers.new(name='UVMap')
_uv.uv.foreach_set('vector', [0.5882, 0.2268, 0.5861, 0.7039, 0.4303, 0.7039, 0.4332, 0.2234, 0.5883, 0.2268, 0.5863, 0.7039, 0.4303, 0.7039, 0.4332, 0.2234])
me_cube_029.materials.append(mat_doors)
me_cube_029.use_remesh_preserve_volume = False
me_cube_029.use_remesh_preserve_attributes = False
me_cube_029.use_mirror_vertex_groups = False
me_cube_029.update()
me_cube_028 = bpy.data.meshes.new('Cube.028')
me_cube_028.from_pydata([(17.0, 11.5, 2.0), (17.0, -11.5, 2.0), (-17.0, -11.5, 2.0), (-17.0, 11.5, 2.0), (17.0, -1.907e-06, 4.2), (-17.0, -1.907e-06, 4.2), (-17.0, -1.907e-06, 4.2), (17.0, -1.907e-06, 4.2), (13.0, -11.5, 2.0), (11.8, -11.5, 2.0), (13.0, 11.5, 2.0), (11.8, 11.5, 2.0), (13.0, -1.907e-06, 4.2), (11.8, -1.907e-06, 4.2), (11.8, -1.907e-06, 4.2), (13.0, -1.907e-06, 4.2), (-13.0, 11.5, 2.0), (-11.8, 11.5, 2.0), (-13.0, -11.5, 2.0), (-11.8, -11.5, 2.0), (-13.0, -1.907e-06, 4.2), (-11.8, -1.907e-06, 4.2), (-13.0, -1.907e-06, 4.2), (-11.8, -1.907e-06, 4.2)], [], [(16, 3, 5, 22), (8, 1, 7, 15), (0, 10, 12, 4), (10, 11, 13, 12), (19, 9, 14, 21), (9, 8, 15, 14), (17, 16, 22, 23), (11, 17, 23, 13), (2, 18, 20, 6), (18, 19, 21, 20)])
me_cube_028.use_remesh_preserve_volume = False
me_cube_028.use_remesh_preserve_attributes = False
me_cube_028.use_mirror_vertex_groups = False
me_cube_028.update()
me_cube_026 = bpy.data.meshes.new('Cube.026')
me_cube_026.from_pydata([(1.202, 28.28, -1.0), (1.202, 28.28, 1.005), (1.952, 28.33, -0.3502), (2.552, 28.33, -0.3502), (2.552, 28.33, 1.35), (1.952, 28.33, 1.35), (2.452, 28.32, 1.25), (2.452, 28.32, -0.2502), (2.052, 28.32, -0.2502), (2.052, 28.32, 1.25), (8.345e-07, 28.28, -1.0), (1.202, 28.28, -0.1996), (1.102, 28.27, 0.9047), (1.102, 28.27, -0.09963), (0.1, 28.27, -0.09963), (0.1, 28.27, 0.9047), (1.102, 28.27, -0.2996), (1.102, 28.27, -0.9), (0.1, 28.27, -0.9), (0.1, 28.27, -0.2996), (2.452, 28.24, 1.25), (2.452, 28.24, -0.2502), (2.052, 28.24, -0.2502), (2.052, 28.24, 1.25), (1.102, 28.19, 0.9047), (1.102, 28.19, -0.09963), (0.1, 28.19, -0.09963), (0.1, 28.19, 0.9047), (1.102, 28.19, -0.2996), (1.102, 28.19, -0.9), (0.1, 28.19, -0.9), (0.1, 28.19, -0.2996), (-2.551, 28.33, -0.3502), (-1.951, 28.33, -0.3502), (-1.951, 28.33, 1.35), (-2.551, 28.33, 1.35), (-2.051, 28.32, 1.25), (-2.051, 28.32, -0.2502), (-2.451, 28.32, -0.2502), (-2.451, 28.32, 1.25), (-2.051, 28.24, 1.25), (-2.051, 28.24, -0.2502), (-2.451, 28.24, -0.2502), (-2.451, 28.24, 1.25), (1.55e-06, 28.28, 1.005), (-1.202, 28.28, -1.0), (-1.202, 28.28, 1.005), (-1.202, 28.28, -0.1996), (1.311e-06, 28.28, -0.1996), (-0.1, 28.27, 0.9047), (-0.1, 28.27, -0.09963), (-1.102, 28.27, -0.09963), (-1.102, 28.27, 0.9047), (-0.1, 28.27, -0.2996), (-0.1, 28.27, -0.9), (-1.102, 28.27, -0.9), (-1.102, 28.27, -0.2996), (-0.1, 28.19, 0.9047), (-0.1, 28.19, -0.09963), (-1.102, 28.19, -0.09963), (-1.102, 28.19, 0.9047), (-0.1, 28.19, -0.2996), (-0.1, 28.19, -0.9), (-1.102, 28.19, -0.9), (-1.102, 28.19, -0.2996)], [], [(4, 3, 7, 6), (3, 2, 8, 7), (2, 5, 9, 8), (5, 4, 6, 9), (28, 31, 19, 16), (1, 11, 13, 12), (21, 20, 6, 7), (11, 0, 17, 16), (0, 10, 18, 17), (25, 24, 12, 13), (21, 22, 23, 20), (25, 26, 27, 24), (29, 30, 31, 28), (29, 28, 16, 17), (26, 25, 13, 14), (22, 21, 7, 8), (30, 29, 17, 18), (27, 26, 14, 15), (23, 22, 8, 9), (24, 27, 15, 12), (20, 23, 9, 6), (31, 30, 18, 19), (34, 33, 37, 36), (33, 32, 38, 37), (32, 35, 39, 38), (35, 34, 36, 39), (41, 40, 36, 37), (41, 42, 43, 40), (42, 41, 37, 38), (43, 42, 38, 39), (40, 43, 39, 36), (61, 64, 56, 53), (44, 48, 50, 49), (48, 47, 51, 50), (47, 46, 52, 51), (46, 44, 49, 52), (45, 47, 56, 55), (47, 48, 53, 56), (58, 57, 49, 50), (58, 59, 60, 57), (62, 63, 64, 61), (62, 61, 53, 54), (59, 58, 50, 51), (63, 62, 54, 55), (60, 59, 51, 52), (57, 60, 52, 49), (64, 63, 55, 56), (11, 48, 14, 13), (48, 44, 15, 14), (44, 1, 12, 15), (10, 48, 19, 18), (48, 11, 16, 19), (48, 10, 54, 53), (10, 45, 55, 54)])
me_cube_026.polygons.foreach_set('material_index', [0, 0, 0, 0, 0, 0, 0, 0, 0, 0, 1, 1, 1, 0, 0, 0, 0, 0, 0, 0, 0, 0, 0, 0, 0, 0, 0, 1, 0, 0, 0, 0, 0, 0, 0, 0, 0, 0, 0, 1, 1, 0, 0, 0, 0, 0, 0, 0, 0, 0, 0, 0, 0, 0])
_uv = me_cube_026.uv_layers.new(name='UVMap')
_uv.uv.foreach_set('vector', [0.0, 0.0, 0.0, 0.0, 0.0, 0.0, 0.0, 0.0, 0.0, 0.0, 0.0, 0.0, 0.0, 0.0, 0.0, 0.0, 0.0, 0.0, 0.0, 0.0, 0.0, 0.0, 0.0, 0.0, 0.0, 0.0, 0.0, 0.0, 0.0, 0.0, 0.0, 0.0, 0.0, 0.0, 0.0, 0.0, 0.0, 0.0, 0.0, 0.0, 0.0, 0.0, 0.0, 0.0, 0.0, 0.0, 0.0, 0.0, 0.0, 0.0, 0.0, 0.0, 0.0, 0.0, 0.0, 0.0, 0.0, 0.0, 0.0, 0.0, 0.0, 0.0, 0.0, 0.0, 0.0, 0.0, 0.0, 0.0, 0.0, 0.0, 0.0, 0.0, 0.0, 0.0, 0.0, 0.0, 0.0, 0.0, 0.0, 0.0, 0.7828, 0.7982, 0.7844, 0.7168, 0.8892, 0.7059, 0.8868, 0.7837, 0.7869, 0.6828, 0.7885, 0.5344, 0.8952, 0.5297, 0.891, 0.6716, 0.7242, 0.8114, 0.7286, 0.5235, 0.7688, 0.5211, 0.7632, 0.8066, 0.0, 0.0, 0.0, 0.0, 0.0, 0.0, 0.0, 0.0, 0.0, 0.0, 0.0, 0.0, 0.0, 0.0, 0.0, 0.0, 0.0, 0.0, 0.0, 0.0, 0.0, 0.0, 0.0, 0.0, 0.0, 0.0, 0.0, 0.0, 0.0, 0.0, 0.0, 0.0, 0.0, 0.0, 0.0, 0.0, 0.0, 0.0, 0.0, 0.0, 0.0, 0.0, 0.0, 0.0, 0.0, 0.0, 0.0, 0.0, 0.0, 0.0, 0.0, 0.0, 0.0, 0.0, 0.0, 0.0, 0.0, 0.0, 0.0, 0.0, 0.0, 0.0, 0.0, 0.0, 0.0, 0.0, 0.0, 0.0, 0.0, 0.0, 0.0, 0.0, 0.0, 0.0, 0.0, 0.0, 0.0, 0.0, 0.0, 0.0, 0.0, 0.0, 0.0, 0.0, 0.0, 0.0, 0.0, 0.0, 0.0, 0.0, 0.0, 0.0, 0.0, 0.0, 0.0, 0.0, 0.0, 0.0, 0.0, 0.0, 0.0, 0.0, 0.0, 0.0, 0.0, 0.0, 0.0, 0.0, 0.0, 0.0, 0.0, 0.0, 0.7828, 0.7982, 0.7844, 0.7168, 0.8892, 0.7059, 0.8868, 0.7837, 0.0, 0.0, 0.0, 0.0, 0.0, 0.0, 0.0, 0.0, 0.0, 0.0, 0.0, 0.0, 0.0, 0.0, 0.0, 0.0, 0.0, 0.0, 0.0, 0.0, 0.0, 0.0, 0.0, 0.0, 0.0, 0.0, 0.0, 0.0, 0.0, 0.0, 0.0, 0.0, 0.0, 0.0, 0.0, 0.0, 0.0, 0.0, 0.0, 0.0, 0.0, 0.0, 0.0, 0.0, 0.0, 0.0, 0.0, 0.0, 0.0, 0.0, 0.0, 0.0, 0.0, 0.0, 0.0, 0.0, 0.0, 0.0, 0.0, 0.0, 0.0, 0.0, 0.0, 0.0, 0.0, 0.0, 0.0, 0.0, 0.0, 0.0, 0.0, 0.0, 0.0, 0.0, 0.0, 0.0, 0.0, 0.0, 0.0, 0.0, 0.0, 0.0, 0.0, 0.0, 0.0, 0.0, 0.0, 0.0, 0.7869, 0.6828, 0.7885, 0.5344, 0.8952, 0.5297, 0.891, 0.6716, 0.7242, 0.8114, 0.7286, 0.5235, 0.7688, 0.5211, 0.7632, 0.8066, 0.0, 0.0, 0.0, 0.0, 0.0, 0.0, 0.0, 0.0, 0.0, 0.0, 0.0, 0.0, 0.0, 0.0, 0.0, 0.0, 0.0, 0.0, 0.0, 0.0, 0.0, 0.0, 0.0, 0.0, 0.0, 0.0, 0.0, 0.0, 0.0, 0.0, 0.0, 0.0, 0.0, 0.0, 0.0, 0.0, 0.0, 0.0, 0.0, 0.0, 0.0, 0.0, 0.0, 0.0, 0.0, 0.0, 0.0, 0.0, 0.0, 0.0, 0.0, 0.0, 0.0, 0.0, 0.0, 0.0, 0.0, 0.0, 0.0, 0.0, 0.0, 0.0, 0.0, 0.0, 0.0, 0.0, 0.0, 0.0, 0.0, 0.0, 0.0, 0.0, 0.0, 0.0, 0.0, 0.0, 0.0, 0.0, 0.0, 0.0, 0.0, 0.0, 0.0, 0.0, 0.0, 0.0, 0.0, 0.0, 0.0, 0.0, 0.0, 0.0, 0.0, 0.0, 0.0, 0.0, 0.0, 0.0, 0.0, 0.0, 0.0, 0.0, 0.0, 0.0])
me_cube_026.materials.append(mat_chasis)
me_cube_026.materials.append(mat_window)
me_cube_026.use_remesh_preserve_volume = False
me_cube_026.use_remesh_preserve_attributes = False
me_cube_026.use_mirror_vertex_groups = False
me_cube_026.update()
me_cube_015 = bpy.data.meshes.new('Cube.015')
me_cube_015.from_pydata([(-5.85, -21.42, 2.35), (-5.85, -21.42, 0.0), (-5.85, -22.62, 2.35), (-5.85, -22.62, 2.56e-08), (-5.85, -12.81, 2.35), (-5.85, -12.81, 0.0), (-5.85, -14.0, 2.35), (-5.85, -14.0, 2.56e-08), (-5.85, -39.47, 2.35), (-5.85, -39.47, 0.0), (-5.85, -40.67, 2.35), (-5.85, -40.67, 2.56e-08), (-5.85, -35.68, 2.35), (-5.85, -35.68, 0.0), (-5.85, -36.87, 2.35), (-5.85, -36.87, 2.56e-08)], [], [(15, 14, 12, 13), (3, 2, 0, 1), (11, 10, 8, 9), (7, 6, 4, 5)])
_uv = me_cube_015.uv_layers.new(name='UVMap')
_uv.uv.foreach_set('vector', [0.5888, 0.2268, 0.5851, 0.7053, 0.4292, 0.7048, 0.4329, 0.2221, 0.5888, 0.2268, 0.5851, 0.7053, 0.4292, 0.7048, 0.4329, 0.2221, 0.5888, 0.2268, 0.5851, 0.7053, 0.4292, 0.7048, 0.4329, 0.2221, 0.5888, 0.2268, 0.5851, 0.7053, 0.4292, 0.7048, 0.4329, 0.2221])
me_cube_015.materials.append(mat_doors)
me_cube_015.use_remesh_preserve_volume = False
me_cube_015.use_remesh_preserve_attributes = False
me_cube_015.use_mirror_vertex_groups = False
me_cube_015.update()
me_window = bpy.data.meshes.new('Window')
me_window.from_pydata([(-5.85, 27.58, 0.6498), (-5.85, 29.29, 0.6498), (-5.85, 27.58, 2.35), (-5.85, 29.29, 2.35), (-5.85, 28.43, 0.6498), (-5.85, 28.43, 2.35), (-5.818, 28.53, 0.7498), (-5.818, 28.53, 2.25), (-5.818, 29.19, 2.25), (-5.818, 29.19, 0.7498), (-5.818, 27.68, 0.7498), (-5.818, 27.68, 2.25), (-5.818, 28.33, 2.25), (-5.818, 28.33, 0.7498), (-5.743, 28.53, 0.7498), (-5.743, 28.53, 2.25), (-5.743, 29.19, 2.25), (-5.743, 29.19, 0.7498), (-5.743, 27.68, 0.7498), (-5.743, 27.68, 2.25), (-5.743, 28.33, 2.25), (-5.743, 28.33, 0.7498)], [], [(3, 1, 9, 8), (1, 4, 6, 9), (14, 17, 9, 6), (0, 2, 11, 10), (4, 0, 10, 13), (21, 20, 12, 13), (14, 15, 16, 17), (18, 19, 20, 21), (19, 18, 10, 11), (17, 16, 8, 9), (15, 14, 6, 7), (20, 19, 11, 12), (18, 21, 13, 10), (16, 15, 7, 8), (4, 5, 7, 6), (5, 3, 8, 7), (2, 5, 12, 11), (5, 4, 13, 12)])
me_window.polygons.foreach_set('material_index', [0, 0, 0, 0, 0, 0, 1, 1, 0, 0, 0, 0, 0, 0, 0, 0, 0, 0])
_uv = me_window.uv_layers.new(name='UVMap')
_uv.uv.foreach_set('vector', [0.0, 0.0, 0.0, 0.0, 0.0, 0.0, 0.0, 0.0, 0.0, 0.0, 0.0, 0.0, 0.0, 0.0, 0.0, 0.0, 0.0, 0.0, 0.0, 0.0, 0.0, 0.0, 0.0, 0.0, 0.0, 0.0, 0.0, 0.0, 0.0, 0.0, 0.0, 0.0, 0.0, 0.0, 0.0, 0.0, 0.0, 0.0, 0.0, 0.0, 0.0, 0.0, 0.0, 0.0, 0.0, 0.0, 0.0, 0.0, 0.5286, 0.415, 0.6572, 0.4126, 0.6571, 0.5038, 0.5297, 0.5094, 0.5286, 0.415, 0.6572, 0.4126, 0.6571, 0.5038, 0.5297, 0.5094, 0.0, 0.0, 0.0, 0.0, 0.0, 0.0, 0.0, 0.0, 0.0, 0.0, 0.0, 0.0, 0.0, 0.0, 0.0, 0.0, 0.0, 0.0, 0.0, 0.0, 0.0, 0.0, 0.0, 0.0, 0.0, 0.0, 0.0, 0.0, 0.0, 0.0, 0.0, 0.0, 0.0, 0.0, 0.0, 0.0, 0.0, 0.0, 0.0, 0.0, 0.0, 0.0, 0.0, 0.0, 0.0, 0.0, 0.0, 0.0, 0.0, 0.0, 0.0, 0.0, 0.0, 0.0, 0.0, 0.0, 0.0, 0.0, 0.0, 0.0, 0.0, 0.0, 0.0, 0.0, 0.0, 0.0, 0.0, 0.0, 0.0, 0.0, 0.0, 0.0, 0.0, 0.0, 0.0, 0.0, 0.0, 0.0, 0.0, 0.0])
me_window.materials.append(mat_chasis)
me_window.materials.append(mat_window)
me_window.use_remesh_preserve_volume = False
me_window.use_remesh_preserve_attributes = False
me_window.use_mirror_vertex_groups = False
me_window.update()
me_cube_014 = bpy.data.meshes.new('Cube.014')
me_cube_014.from_pydata([(6.0, 28.48, 2.2), (6.0, -28.48, 2.2), (-6.0, -28.48, 2.2), (-6.0, 28.48, 2.2), (-3.338e-06, -28.48, 4.2), (1.907e-06, 28.48, 4.2)], [], [(0, 5, 4, 1), (5, 3, 2, 4)])
me_cube_014.materials.append(mat_roofgreen)
me_cube_014.use_remesh_preserve_volume = False
me_cube_014.use_remesh_preserve_attributes = False
me_cube_014.use_mirror_vertex_groups = False
me_cube_014.update()
me_cube_023 = bpy.data.meshes.new('Cube.023')
me_cube_023.from_pydata([(0.675, 0.775, 2.384e-07), (0.675, 0.825, 2.384e-07), (0.725, 0.825, 2.384e-07), (0.725, 0.775, 2.384e-07), (0.6875, 0.7875, 6.001), (0.6875, 0.8125, 6.001), (0.7125, 0.8125, 6.001), (0.7125, 0.7875, 6.001), (1.075, 0.7875, 5.714), (1.075, 0.8125, 5.714), (1.075, 0.8125, 5.689), (1.075, 0.7875, 5.689), (0.3246, 0.7875, 5.714), (0.3246, 0.8125, 5.714), (0.3246, 0.8125, 5.689), (0.3246, 0.7875, 5.689), (1.075, 0.7875, 5.214), (1.075, 0.8125, 5.214), (1.075, 0.8125, 5.189), (1.075, 0.7875, 5.189), (0.3246, 0.7875, 5.214), (0.3246, 0.8125, 5.214), (0.3246, 0.8125, 5.189), (0.3246, 0.7875, 5.189)], [], [(4, 5, 1, 0), (5, 6, 2, 1), (6, 7, 3, 2), (7, 4, 0, 3), (7, 6, 5, 4), (11, 10, 9, 8), (15, 12, 13, 14), (14, 10, 11, 15), (15, 11, 8, 12), (12, 8, 9, 13), (13, 9, 10, 14), (19, 18, 17, 16), (23, 20, 21, 22), (22, 18, 19, 23), (23, 19, 16, 20), (20, 16, 17, 21), (21, 17, 18, 22)])
me_cube_023.use_remesh_preserve_volume = False
me_cube_023.use_remesh_preserve_attributes = False
me_cube_023.use_mirror_vertex_groups = False
me_cube_023.update()
me_cube_022 = bpy.data.meshes.new('Cube.022')
me_cube_022.from_pydata([(-0.05, -0.05, 1.192e-07), (-0.05, 0.05, 1.192e-07), (0.05, 0.05, 1.192e-07), (0.05, -0.05, 1.192e-07), (-0.05, -0.05, 4.001), (-0.05, 0.05, 4.001), (0.05, 0.05, 4.001), (0.05, -0.05, 4.001)], [], [(4, 5, 1, 0), (5, 6, 2, 1), (6, 7, 3, 2), (7, 4, 0, 3), (7, 6, 5, 4)])
me_cube_022.use_remesh_preserve_volume = False
me_cube_022.use_remesh_preserve_attributes = False
me_cube_022.use_mirror_vertex_groups = False
me_cube_022.update()
me_cube_020 = bpy.data.meshes.new('Cube.020')
me_cube_020.from_pydata([(6.0, 4.0, -1.0), (6.0, -4.0, -1.0), (-6.0, -4.0, -1.0), (-6.0, 4.0, -1.0), (6.0, 4.0, 2.0), (6.0, -4.0, 2.0), (-6.0, -4.0, 2.0), (-6.0, 4.0, 2.0), (5.85, 3.85, 2.0), (-5.85, 3.85, 2.0), (-5.85, -3.85, 2.0), (5.85, -3.85, 2.0), (5.85, 3.85, 1.85), (-5.85, 3.85, 1.85), (-5.85, -3.85, 1.85), (5.85, -3.85, 1.85), (6.0, -4.0, 1.199), (6.0, 4.0, 1.199), (-6.0, -4.0, 1.199), (-6.0, 4.0, 1.199), (0.6005, -4.0, -1.0), (-0.6005, -4.0, -1.0), (0.6005, 4.0, -1.0), (-0.6005, 4.0, -1.0), (0.6005, -4.0, 2.0), (-0.6005, -4.0, 2.0), (0.6005, 4.0, 2.0), (-0.6005, 4.0, 2.0), (-0.6005, 3.85, 2.0), (0.6005, 3.85, 2.0), (0.6005, -3.85, 2.0), (-0.6005, -3.85, 2.0), (-0.6005, 3.85, 1.85), (0.6005, 3.85, 1.85), (0.6005, -3.85, 1.85), (-0.6005, -3.85, 1.85), (0.6005, -4.0, 1.199), (-0.6005, -4.0, 1.199), (0.6005, 4.0, 1.199), (-0.6005, 4.0, 1.199), (0.6005, -3.85, -1.0), (-0.6005, -3.85, -1.0), (0.6005, -3.85, 1.199), (-0.6005, -3.85, 1.199), (-2.38, -4.0, -1.0), (-4.16, -4.0, -1.0), (-2.38, 4.0, -1.0), (-4.16, 4.0, -1.0), (-2.38, -4.0, 2.0), (-4.16, -4.0, 2.0), (-2.38, 4.0, 2.0), (-4.16, 4.0, 2.0), (-2.38, -3.85, 2.0), (-4.16, -3.85, 2.0), (-2.38, -3.85, 1.85), (-4.16, -3.85, 1.85), (-2.38, -4.0, 1.199), (-4.16, -4.0, 1.199), (-2.38, 4.0, 1.199), (-4.16, 4.0, 1.199), (-2.38, 3.85, 2.0), (-4.16, 3.85, 2.0), (-2.38, 3.85, 1.85), (-4.16, 3.85, 1.85), (2.38, 3.85, 2.0), (4.16, 3.85, 2.0), (2.38, 3.85, 1.85), (4.16, 3.85, 1.85), (2.38, -4.0, -1.0), (4.16, -4.0, -1.0), (2.38, 4.0, -1.0), (4.16, 4.0, -1.0), (2.38, -4.0, 2.0), (4.16, -4.0, 2.0), (2.38, 4.0, 2.0), (4.16, 4.0, 2.0), (2.38, -3.85, 2.0), (4.16, -3.85, 2.0), (2.38, -3.85, 1.85), (4.16, -3.85, 1.85), (2.38, -4.0, 1.199), (4.16, -4.0, 1.199), (2.38, 4.0, 1.199), (4.16, 4.0, 1.199), (6.0, -4.0, -0.3032), (6.0, 4.0, -0.3032), (-6.0, -4.0, -0.3032), (-6.0, 4.0, -0.3032), (0.6005, 4.0, -0.3032), (-0.6005, 4.0, -0.3032), (0.6005, -4.0, -0.3032), (-0.6005, -4.0, -0.3032), (0.6005, -3.85, -0.3032), (-0.6005, -3.85, -0.3032), (-2.38, 4.0, -0.3032), (-4.16, 4.0, -0.3032), (-2.38, -4.0, -0.3032), (-4.16, -4.0, -0.3032), (4.16, 4.0, -0.3032), (2.38, 4.0, -0.3032), (4.16, -4.0, -0.3032), (2.38, -4.0, -0.3032), (4.16, -3.85, 1.199), (2.38, -3.85, 1.199), (-4.16, -3.85, 1.199), (-2.38, -3.85, 1.199), (4.16, 3.85, 1.199), (2.38, 3.85, 1.199), (-4.16, 3.85, 1.199), (-2.38, 3.85, 1.199), (-4.16, 3.85, -0.3032), (-2.38, 3.85, -0.3032), (-0.6005, 3.85, -0.3032), (0.6005, 3.85, -0.3032), (2.38, 3.85, -0.3032), (4.16, 3.85, -0.3032), (-0.6005, 3.85, 1.199), (0.6005, 3.85, 1.199), (-0.6005, 3.85, -1.0), (0.6005, 3.85, -1.0), (2.38, -3.85, -0.3032), (4.16, -3.85, -0.3032), (-4.16, -3.85, -0.3032), (-2.38, -3.85, -0.3032), (6.0, -4.0, 1.75), (6.0, 4.0, 1.75), (-6.0, -4.0, 1.75), (-6.0, 4.0, 1.75), (0.6005, -4.0, 1.75), (-0.6005, -4.0, 1.75), (0.6005, 4.0, 1.75), (-0.6005, 4.0, 1.75), (-2.38, -4.0, 1.75), (-4.16, -4.0, 1.75), (-2.38, 4.0, 1.75), (-4.16, 4.0, 1.75), (4.16, -4.0, 1.75), (2.38, -4.0, 1.75), (4.16, 4.0, 1.75), (2.38, 4.0, 1.75)], [], [(125, 4, 5, 124), (133, 49, 6, 126), (126, 6, 7, 127), (95, 47, 3, 87), (51, 7, 9, 61), (7, 6, 10, 9), (73, 5, 11, 77), (5, 4, 8, 11), (67, 12, 8, 65), (67, 79, 15, 12), (55, 14, 10, 53), (12, 15, 11, 8), (14, 13, 9, 10), (85, 17, 16, 84), (97, 57, 18, 86), (86, 18, 19, 87), (135, 59, 19, 127), (137, 72, 24, 128), (128, 24, 25, 129), (99, 70, 22, 88), (106, 107, 82, 83), (74, 26, 29, 64), (26, 27, 28, 29), (48, 25, 31, 52), (25, 24, 30, 31), (62, 32, 28, 60), (32, 33, 29, 28), (62, 54, 35, 32), (32, 35, 34, 33), (78, 34, 30, 76), (34, 35, 31, 30), (101, 80, 36, 90), (129, 25, 48, 132), (139, 82, 38, 130), (130, 38, 39, 131), (92, 40, 20, 90), (91, 21, 41, 93), (43, 42, 36, 37), (132, 48, 49, 133), (89, 23, 46, 94), (94, 46, 47, 95), (27, 50, 60, 28), (50, 51, 61, 60), (35, 54, 52, 31), (54, 55, 53, 52), (91, 37, 56, 96), (122, 104, 57, 97), (131, 39, 58, 134), (134, 58, 59, 135), (6, 49, 53, 10), (49, 48, 52, 53), (13, 63, 61, 9), (63, 62, 60, 61), (13, 14, 55, 63), (63, 55, 54, 62), (24, 72, 76, 30), (72, 73, 77, 76), (33, 66, 64, 29), (66, 67, 65, 64), (33, 34, 78, 66), (66, 78, 79, 67), (124, 5, 73, 136), (136, 73, 72, 137), (85, 0, 71, 98), (98, 71, 70, 99), (4, 75, 65, 8), (75, 74, 64, 65), (15, 79, 77, 11), (79, 78, 76, 77), (84, 16, 81, 100), (120, 103, 80, 101), (125, 17, 83, 138), (138, 83, 82, 139), (59, 95, 87, 19), (0, 85, 84, 1), (45, 97, 86, 2), (2, 86, 87, 3), (82, 99, 88, 38), (68, 101, 90, 20), (42, 92, 90, 36), (37, 91, 93, 43), (39, 89, 94, 58), (112, 118, 23, 89), (21, 91, 96, 44), (44, 96, 97, 45), (17, 85, 98, 83), (94, 95, 110, 111), (1, 84, 100, 69), (69, 100, 101, 68), (59, 58, 109, 108), (115, 106, 83, 98), (88, 22, 119, 113), (111, 109, 58, 94), (121, 120, 101, 100), (113, 117, 38, 88), (100, 81, 102, 121), (96, 56, 105, 123), (89, 39, 116, 112), (104, 105, 56, 57), (99, 82, 107, 114), (39, 38, 117, 116), (81, 80, 103, 102), (95, 59, 108, 110), (123, 122, 97, 96), (98, 99, 114, 115), (17, 125, 124, 16), (57, 133, 126, 18), (18, 126, 127, 19), (51, 135, 127, 7), (80, 137, 128, 36), (36, 128, 129, 37), (37, 129, 132, 56), (74, 139, 130, 26), (26, 130, 131, 27), (56, 132, 133, 57), (27, 131, 134, 50), (50, 134, 135, 51), (16, 124, 136, 81), (81, 136, 137, 80), (4, 125, 138, 75), (75, 138, 139, 74)])
me_cube_020.polygons.foreach_set('material_index', [2, 2, 2, 0, 2, 2, 2, 2, 2, 1, 2, 2, 2, 0, 0, 0, 0, 2, 2, 0, 0, 2, 2, 2, 2, 2, 2, 1, 1, 2, 2, 0, 2, 0, 0, 0, 0, 0, 2, 0, 0, 2, 2, 2, 2, 0, 0, 0, 0, 2, 2, 2, 2, 1, 1, 2, 2, 2, 2, 1, 1, 2, 2, 0, 0, 2, 2, 2, 2, 0, 0, 0, 0, 0, 0, 0, 0, 0, 0, 0, 0, 0, 0, 0, 0, 0, 0, 0, 0, 0, 0, 0, 0, 0, 0, 0, 0, 0, 0, 0, 0, 0, 0, 0, 0, 0, 0, 0, 2, 0, 0, 0, 2, 2, 0, 2, 2, 0, 0, 2, 2])
me_cube_020.materials.append(mat_walls)
me_cube_020.materials.append(mat_rooflittle)
me_cube_020.materials.append(mat_rooflittleborder)
me_cube_020.use_remesh_preserve_volume = False
me_cube_020.use_remesh_preserve_attributes = False
me_cube_020.use_mirror_vertex_groups = False
me_cube_020.update()
me_cube_019 = bpy.data.meshes.new('Cube.019')
me_cube_019.from_pydata([(3.25, -6.981, 2.0), (-3.25, -6.981, 2.0), (3.25, 0.01718, 2.0), (-3.25, 0.01718, 2.0), (-3.65, -7.381, 2.0), (-3.65, 0.01718, 2.0), (3.65, 0.01718, 2.0), (3.25, 0.01718, 2.2), (3.65, -7.381, 2.0), (-3.25, 0.01718, 2.2), (-3.65, -7.381, 2.2), (-3.65, 0.01718, 2.2), (3.65, 0.01718, 2.2), (3.65, -7.381, 2.2), (-3.25, 8.019, 3.796), (5.752, 0.01718, 3.796), (3.25, 0.01718, 3.796), (5.752, 8.019, 3.796), (-3.25, 0.01718, 3.796), (5.952, 8.019, 3.796), (5.952, 8.019, 3.997), (-3.65, -0.183, 3.997), (3.25, -0.183, 3.997), (-3.65, 8.019, 3.796), (-3.65, 8.019, 3.997), (5.952, -0.183, 3.997), (5.952, -0.183, 3.796), (-3.65, -0.183, 3.796), (3.25, -0.183, 3.796), (5.802, 7.869, 3.997), (-3.5, 7.869, 3.997), (-3.5, -0.033, 3.997), (5.802, -0.03301, 3.997), (5.802, 7.869, 3.847), (-3.5, 7.869, 3.847), (-3.5, -0.033, 3.847), (5.802, -0.03301, 3.847), (-3.5, -7.231, 2.2), (3.5, -7.231, 2.2), (3.5, -0.1328, 2.2), (-3.5, -0.1328, 2.2), (-3.5, -7.231, 2.05), (3.5, -7.231, 2.05), (3.5, -0.1328, 2.05), (-3.5, -0.1328, 2.05)], [], [(2, 7, 12, 6), (20, 19, 23, 24), (1, 4, 5, 3), (3, 5, 11, 9), (13, 8, 6, 12), (13, 10, 4, 8), (10, 11, 5, 4), (0, 8, 4, 1), (8, 0, 2, 6), (26, 28, 16, 15), (23, 27, 21, 24), (19, 26, 15, 17), (22, 21, 27, 28), (26, 19, 20, 25), (28, 26, 25, 22), (18, 16, 28, 27), (27, 23, 14, 18), (20, 24, 30, 29), (24, 21, 31, 30), (21, 25, 32, 31), (25, 20, 29, 32), (34, 33, 29, 30), (33, 34, 35, 36), (36, 35, 31, 32), (33, 36, 32, 29), (35, 34, 30, 31), (10, 13, 38, 37), (13, 12, 39, 38), (12, 11, 40, 39), (11, 10, 37, 40), (42, 41, 37, 38), (41, 42, 43, 44), (44, 43, 39, 40), (41, 44, 40, 37), (43, 42, 38, 39)])
me_cube_019.polygons.foreach_set('material_index', [0, 0, 0, 0, 0, 0, 0, 0, 0, 0, 0, 0, 0, 0, 0, 0, 0, 0, 0, 0, 0, 0, 1, 0, 0, 0, 0, 0, 0, 0, 0, 1, 0, 0, 0])
me_cube_019.materials.append(mat_rooflittleborder)
me_cube_019.materials.append(mat_rooflittle)
me_cube_019.use_remesh_preserve_volume = False
me_cube_019.use_remesh_preserve_attributes = False
me_cube_019.use_mirror_vertex_groups = False
me_cube_019.update()
me_cube_017 = bpy.data.meshes.new('Cube.017')
me_cube_017.from_pydata([(40.0, 21.81, 0.0), (40.0, -1.193, 0.0), (6.0, -1.193, 0.0), (6.0, 21.81, 0.0), (40.0, 21.81, 3.0), (40.0, -1.193, 3.0), (6.0, -1.193, 3.0), (6.0, 21.81, 3.0), (40.0, 10.31, 5.2), (6.0, 10.31, 5.2), (6.0, 10.31, 5.2), (40.0, 10.31, 5.2), (36.0, -1.193, -1.192e-07), (34.8, -1.193, -1.192e-07), (36.0, 21.81, -1.192e-07), (34.8, 21.81, -1.192e-07), (36.0, -1.193, 3.0), (34.8, -1.193, 3.0), (36.0, 21.81, 3.0), (34.8, 21.81, 3.0), (40.0, -1.193, 2.004), (40.0, 21.81, 2.004), (6.0, -1.193, 2.004), (6.0, 21.81, 2.004), (36.0, -1.193, 2.004), (34.8, -1.193, 2.004), (36.0, 21.81, 2.004), (34.8, 21.81, 2.004), (10.0, 21.81, 3.0), (11.2, 21.81, 3.0), (10.0, -1.193, 3.0), (11.2, -1.193, 3.0), (34.8, -1.043, 2.004), (36.0, -1.043, 2.004), (34.8, -1.043, 0.0), (36.0, -1.043, 0.0), (10.0, 21.81, 0.0), (11.2, 21.81, -2.384e-07), (10.0, -1.193, 0.0), (11.2, -1.193, -2.384e-07), (11.2, -1.043, 2.004), (10.0, -1.043, 2.004), (11.2, -1.043, -2.384e-07), (10.0, -1.043, 0.0), (10.0, 21.81, 2.004), (11.2, 21.81, 2.004), (10.0, -1.193, 2.004), (11.2, -1.193, 2.004), (6.0, 30.29, -1.192e-07), (-6.0, 30.29, -1.192e-07), (6.0, 30.29, 3.0), (-6.0, 30.29, 3.0), (6.0, 30.29, 2.35), (-6.0, 30.29, 2.35), (-1.202, 30.29, 3.0), (1.202, 30.29, 3.0), (-1.202, 30.29, -1.192e-07), (1.202, 30.29, -1.192e-07), (1.202, 30.09, -5.96e-07), (-1.202, 30.09, -5.96e-07), (-1.202, 30.29, 2.005), (1.202, 30.29, 2.005), (-1.202, 30.09, 2.005), (1.202, 30.09, 2.005), (-1.951, 30.29, -1.192e-07), (-2.551, 30.29, 0.0), (-1.951, 30.29, 3.0), (-2.551, 30.29, 3.0), (-1.951, 30.29, 2.35), (-2.551, 30.29, 2.35), (1.952, 30.29, -1.192e-07), (2.552, 30.29, 0.0), (1.952, 30.29, 3.0), (2.552, 30.29, 3.0), (1.952, 30.29, 2.35), (2.552, 30.29, 2.35), (6.0, 30.29, 0.6498), (-6.0, 30.29, 0.6498), (-1.202, 30.29, 0.6498), (1.202, 30.29, 0.6498), (-1.202, 30.09, 0.6498), (1.202, 30.09, 0.6498), (-1.951, 30.29, 0.6498), (-2.551, 30.29, 0.6498), (2.552, 30.29, 0.6498), (1.952, 30.29, 0.6498), (1.952, 30.14, 0.6498), (2.552, 30.14, 0.6498), (-2.551, 30.14, 0.6498), (-1.951, 30.14, 0.6498), (2.552, 30.14, 2.35), (1.952, 30.14, 2.35), (-2.551, 30.14, 2.35), (-1.951, 30.14, 2.35), (6.0, 30.29, 3.0), (-6.0, 30.29, 3.0), (6.0, 30.29, 3.2), (-6.0, 30.29, 3.2), (1.907e-06, 30.29, 5.2), (0.5, -26.67, 3.0), (0.5, -26.67, 4.796), (3.002, -26.67, 4.796), (6.0, -26.67, -1.192e-07), (6.0, -26.67, 3.0), (6.0, -26.67, 3.2), (-6.0, -26.67, 3.2), (-3.338e-06, -26.67, 5.2), (0.5, -41.67, 4.768e-07), (-6.0, -41.67, 4.768e-07), (-6.0, -26.67, 4.768e-07), (0.5, -41.67, 3.0), (-6.0, -41.67, 3.0), (-6.0, -26.67, 3.0), (0.5, -34.68, 4.768e-07), (-6.0, -34.68, 4.768e-07), (0.5, -34.68, 3.0), (-6.0, -34.68, 3.0), (3.002, -34.68, 0.0), (3.002, -34.68, 3.0), (3.002, -26.67, 3.0), (3.002, -26.67, 0.0), (-6.0, -26.67, 4.796), (3.002, -34.68, 4.796), (0.5, -34.68, 4.796), (-6.0, -34.68, 4.796), (-6.0, 11.79, 2.551), (-6.0, 5.694, 2.551), (-6.0, 5.694, 3.0), (-6.0, 11.79, 3.0), (-6.0, 26.58, 0.0), (-6.0, 30.29, 0.0), (-6.0, 30.29, 3.0), (-6.0, 26.58, 0.6498), (-6.0, 30.29, 2.35), (-6.0, 30.29, 0.6498), (-6.0, 29.29, 0.0), (-6.0, 27.58, 0.0), (-6.0, 29.29, 3.0), (-6.0, 27.58, 3.0), (-6.0, 27.58, 0.6498), (-6.0, 29.29, 0.6498), (-6.0, 27.58, 2.35), (-6.0, 29.29, 2.35), (-5.85, 27.58, 0.6498), (-5.85, 29.29, 0.6498), (-5.85, 27.58, 2.35), (-5.85, 29.29, 2.35), (-6.0, 22.87, 0.0), (-6.0, 22.87, 3.0), (-6.0, 26.58, 3.0), (-6.0, 22.87, 0.6498), (-6.0, 26.58, 2.35), (-6.0, 25.58, 0.0), (-6.0, 23.87, 0.0), (-6.0, 25.58, 3.0), (-6.0, 23.87, 3.0), (-6.0, 23.87, 0.6498), (-6.0, 25.58, 0.6498), (-6.0, 23.87, 2.35), (-6.0, 25.58, 2.35), (-5.85, 23.87, 0.6498), (-5.85, 25.58, 0.6498), (-5.85, 23.87, 2.35), (-5.85, 25.58, 2.35), (-6.0, 19.16, 0.0), (-6.0, 19.16, 3.0), (-6.0, 19.16, 0.6498), (-6.0, 22.87, 2.35), (-6.0, 21.87, 0.0), (-6.0, 20.16, 0.0), (-6.0, 21.87, 3.0), (-6.0, 20.16, 3.0), (-6.0, 20.16, 0.6498), (-6.0, 21.87, 0.6498), (-6.0, 20.16, 2.35), (-6.0, 21.87, 2.35), (-5.85, 20.16, 0.6498), (-5.85, 21.87, 0.6498), (-5.85, 20.16, 2.35), (-5.85, 21.87, 2.35), (-6.0, 15.45, 0.0), (-6.0, 15.45, 0.6498), (-6.0, 19.16, 2.35), (-6.0, 18.16, 0.0), (-6.0, 16.45, 0.0), (-6.0, 18.16, 3.0), (-6.0, 16.45, 3.0), (-6.0, 16.45, 0.6498), (-6.0, 18.16, 0.6498), (-6.0, 16.45, 2.35), (-6.0, 18.16, 2.35), (-5.85, 16.45, 0.6498), (-5.85, 18.16, 0.6498), (-5.85, 16.45, 2.35), (-5.85, 18.16, 2.35), (-6.0, 11.74, 0.0), (-6.0, 11.74, 3.0), (-6.0, 15.45, 3.0), (-6.0, 11.74, 2.35), (-6.0, 11.74, 0.6498), (-6.0, 15.45, 2.35), (-6.0, 14.45, 0.0), (-6.0, 12.74, 0.0), (-6.0, 14.45, 3.0), (-6.0, 12.74, 3.0), (-6.0, 12.74, 0.6498), (-6.0, 14.45, 0.6498), (-6.0, 12.74, 2.35), (-6.0, 14.45, 2.35), (-5.85, 12.74, 0.6498), (-5.85, 14.45, 0.6498), (-5.85, 12.74, 2.35), (-5.85, 14.45, 2.35), (-6.0, -22.62, 3.0), (-6.0, -26.67, 2.35), (-6.0, -26.67, 0.6498), (-6.0, -22.62, 2.35), (-6.0, -22.62, 0.6498), (-6.0, -23.62, 0.0), (-6.0, -25.32, 0.0), (-6.0, -23.62, 3.0), (-6.0, -25.32, 3.0), (-6.0, -25.32, 0.6498), (-6.0, -23.62, 0.6498), (-6.0, -25.32, 2.35), (-6.0, -23.62, 2.35), (-5.85, -25.32, 0.6498), (-5.85, -23.62, 0.6498), (-5.85, -25.32, 2.35), (-5.85, -23.62, 2.35), (-6.0, -21.42, 0.0), (-6.0, -17.71, 3.0), (-6.0, -21.42, 2.35), (-6.0, -21.42, 0.6498), (-6.0, -17.71, 2.35), (-6.0, -17.71, 0.6498), (-6.0, -18.71, 0.0), (-6.0, -20.42, 0.0), (-6.0, -18.71, 3.0), (-6.0, -20.42, 3.0), (-6.0, -20.42, 0.6498), (-6.0, -18.71, 0.6498), (-6.0, -20.42, 2.35), (-6.0, -18.71, 2.35), (-5.85, -20.42, 0.6498), (-5.85, -18.71, 0.6498), (-5.85, -20.42, 2.35), (-5.85, -18.71, 2.35), (-6.0, -17.71, 0.0), (-6.0, -14.0, 0.0), (5.85, 29.29, 0.6498), (5.85, 27.58, 0.6498), (-6.0, -15.0, 0.0), (-6.0, -16.71, 0.0), (-6.0, -15.0, 3.0), (-6.0, -16.71, 3.0), (-6.0, -16.71, 0.6498), (-6.0, -15.0, 0.6498), (-6.0, -16.71, 2.35), (-6.0, -15.0, 2.35), (-5.85, -16.71, 0.6498), (-5.85, -15.0, 0.6498), (-5.85, -16.71, 2.35), (-5.85, -15.0, 2.35), (-5.85, -21.42, 2.56e-08), (-5.85, -21.42, 2.35), (-5.85, -21.42, 0.6498), (-5.85, -22.62, 0.6498), (-5.85, -22.62, 2.35), (-5.85, -22.62, 2.56e-08), (-6.0, -21.42, 3.0), (6.0, 29.29, 0.6498), (6.0, 27.58, 0.6498), (6.0, 27.58, 3.0), (6.0, 29.29, 3.0), (-6.0, -22.62, 0.0), (-5.85, -12.81, 2.56e-08), (-5.85, -12.81, 2.35), (-5.85, -12.81, 0.6498), (-5.85, -14.0, 0.6498), (-5.85, -14.0, 2.35), (-5.85, -14.0, 2.56e-08), (-6.0, -12.81, 0.6498), (6.0, 29.29, 2.35), (-6.0, -12.81, 0.0), (-6.0, -14.0, 0.6498), (-6.0, -14.0, 2.35), (-6.0, -14.0, 3.0), (-6.0, 2.032, 0.0), (-6.0, 5.741, 0.0), (-6.0, 5.741, 3.0), (-6.0, 2.032, 0.6498), (-6.0, 5.741, 2.35), (-6.0, 5.741, 0.6498), (-6.0, 4.738, 0.0), (-6.0, 3.035, 0.0), (-6.0, 4.738, 3.0), (-6.0, 3.035, 3.0), (-6.0, 3.035, 0.6498), (-6.0, 4.738, 0.6498), (-6.0, 3.035, 2.35), (-6.0, 4.738, 2.35), (-5.85, 3.035, 0.6498), (-5.85, 4.738, 0.6498), (-5.85, 3.035, 2.35), (-5.85, 4.738, 2.35), (-6.0, -1.677, 0.0), (-6.0, 2.032, 3.0), (-6.0, -1.677, 0.6498), (-6.0, 2.032, 2.35), (-6.0, 1.029, 0.0), (-6.0, -0.6743, 0.0), (-6.0, 1.029, 3.0), (-6.0, -0.6743, 3.0), (-6.0, -0.6743, 0.6498), (-6.0, 1.029, 0.6498), (-6.0, -0.6743, 2.35), (-6.0, 1.029, 2.35), (-5.85, -0.6743, 0.6498), (-5.85, 1.029, 0.6498), (-5.85, -0.6743, 2.35), (-5.85, 1.029, 2.35), (-6.0, -5.387, 0.0), (-6.0, -1.677, 3.0), (-6.0, -5.387, 0.6498), (-6.0, -1.677, 2.35), (-6.0, -2.681, 0.0), (-6.0, -4.384, 0.0), (-6.0, -2.681, 3.0), (-6.0, -4.384, 3.0), (-6.0, -4.384, 0.6498), (-6.0, -2.681, 0.6498), (-6.0, -4.384, 2.35), (-6.0, -2.681, 2.35), (-5.85, -4.384, 0.6498), (-5.85, -2.681, 0.6498), (-5.85, -4.384, 2.35), (-5.85, -2.681, 2.35), (-6.0, -9.096, 0.0), (-6.0, -5.387, 3.0), (-6.0, -9.096, 2.35), (-6.0, -9.096, 0.6498), (-6.0, -5.387, 2.35), (-6.0, -6.39, 0.0), (-6.0, -8.093, 0.0), (-6.0, -6.39, 3.0), (-6.0, -8.093, 3.0), (-6.0, -8.093, 0.6498), (-6.0, -6.39, 0.6498), (-6.0, -8.093, 2.35), (-6.0, -6.39, 2.35), (-5.85, -8.093, 0.6498), (-5.85, -6.39, 0.6498), (-5.85, -8.093, 2.35), (-5.85, -6.39, 2.35), (-6.0, -12.81, 3.0), (-6.0, -9.096, 3.0), (-6.0, -12.81, 2.35), (6.0, 27.58, 2.35), (-6.0, -10.1, 0.0), (-6.0, -11.8, 0.0), (-6.0, -10.1, 3.0), (-6.0, -11.8, 3.0), (-6.0, -11.8, 0.6498), (-6.0, -10.1, 0.6498), (-6.0, -11.8, 2.35), (-6.0, -10.1, 2.35), (-5.85, -11.8, 0.6498), (-5.85, -10.1, 0.6498), (-5.85, -11.8, 2.35), (-5.85, -10.1, 2.35), (6.0, -22.62, 3.0), (6.0, -26.67, 2.35), (6.0, -26.67, 0.6498), (6.0, -22.62, 2.35), (6.0, 27.58, 0.0), (6.0, -23.62, 0.0), (6.0, -25.32, 0.0), (6.0, -23.62, 3.0), (6.0, -25.32, 3.0), (6.0, -25.32, 0.6498), (6.0, -23.62, 0.6498), (6.0, -25.32, 2.35), (6.0, -23.62, 2.35), (5.85, -25.32, 0.6498), (5.85, -23.62, 0.6498), (5.85, -25.32, 2.35), (5.85, -23.62, 2.35), (6.0, -21.42, 0.0), (6.0, -17.71, 3.0), (6.0, -21.42, 2.35), (6.0, 29.29, 0.0), (6.0, -17.71, 2.35), (6.0, -17.71, 0.6498), (6.0, -18.71, 0.0), (6.0, -20.42, 0.0), (6.0, -18.71, 3.0), (6.0, -20.42, 3.0), (6.0, -20.42, 0.6498), (6.0, -18.71, 0.6498), (6.0, -20.42, 2.35), (6.0, -18.71, 2.35), (5.85, -20.42, 0.6498), (5.85, -18.71, 0.6498), (5.85, -20.42, 2.35), (5.85, -18.71, 2.35), (6.0, -17.71, 0.0), (6.0, -14.0, 0.0), (6.0, -14.0, 2.35), (6.0, 30.29, 0.6498), (6.0, -15.0, 0.0), (6.0, -16.71, 0.0), (6.0, -15.0, 3.0), (6.0, -16.71, 3.0), (6.0, -16.71, 0.6498), (6.0, -15.0, 0.6498), (6.0, -16.71, 2.35), (6.0, -15.0, 2.35), (5.85, -16.71, 0.6498), (5.85, -15.0, 0.6498), (5.85, -16.71, 2.35), (5.85, -15.0, 2.35), (5.85, -21.42, 0.0), (5.85, -21.42, 2.35), (5.85, -21.42, 0.6498), (5.85, -22.62, 0.6498), (5.85, -22.62, 2.35), (5.85, -22.62, 0.0), (6.0, -21.42, 3.0), (6.0, 30.29, 2.35), (6.0, -21.42, 0.6498), (6.0, -22.62, 0.6498), (6.0, 26.58, 0.6498), (6.0, -22.62, 0.0), (5.85, -12.81, 0.0), (5.85, -12.81, 2.35), (5.85, -12.81, 0.6498), (5.85, -14.0, 0.6498), (5.85, -14.0, 2.35), (5.85, -14.0, 0.0), (6.0, 30.29, 3.0), (6.0, 30.29, 0.0), (6.0, -12.81, 0.0), (6.0, -14.0, 0.6498), (6.0, 26.58, 0.0), (6.0, -14.0, 3.0), (6.0, -1.193, 0.0), (6.0, -1.193, 0.6498), (6.0, -5.387, 0.0), (6.0, -1.193, 3.0), (6.0, -5.387, 0.6498), (6.0, -1.193, 2.35), (6.0, -2.681, 0.0), (6.0, -4.384, 0.0), (6.0, -2.681, 3.0), (6.0, -4.384, 3.0), (6.0, -4.384, 0.6498), (6.0, -2.681, 0.6498), (6.0, -4.384, 2.35), (6.0, -2.681, 2.35), (5.85, -4.384, 0.6498), (5.85, -2.681, 0.6498), (5.85, -4.384, 2.35), (5.85, -2.681, 2.35), (6.0, -9.096, 0.0), (6.0, -5.387, 3.0), (6.0, -9.096, 2.35), (6.0, -9.096, 0.6498), (6.0, -5.387, 2.35), (6.0, -6.39, 0.0), (6.0, -8.093, 0.0), (6.0, -6.39, 3.0), (6.0, -8.093, 3.0), (6.0, -8.093, 0.6498), (6.0, -6.39, 0.6498), (6.0, -8.093, 2.35), (6.0, -6.39, 2.35), (5.85, -8.093, 0.6498), (5.85, -6.39, 0.6498), (5.85, -8.093, 2.35), (5.85, -6.39, 2.35), (6.0, -12.81, 3.0), (6.0, -9.096, 3.0), (6.0, -12.81, 2.35), (6.0, -12.81, 0.6498), (6.0, -10.1, 0.0), (6.0, -11.8, 0.0), (6.0, -10.1, 3.0), (6.0, -11.8, 3.0), (6.0, -11.8, 0.6498), (6.0, -10.1, 0.6498), (6.0, -11.8, 2.35), (6.0, -10.1, 2.35), (5.85, -11.8, 0.6498), (5.85, -10.1, 0.6498), (5.85, -11.8, 2.35), (5.85, -10.1, 2.35), (5.85, 27.58, 2.35), (5.85, 29.29, 2.35), (6.0, 21.81, 0.0), (6.0, 21.81, 3.0), (6.0, 26.58, 3.0), (6.0, 21.81, 0.6498), (6.0, 26.58, 2.35), (6.0, 25.58, 0.0), (6.0, 23.87, 0.0), (6.0, 25.58, 3.0), (6.0, 23.87, 3.0), (6.0, 23.87, 0.6498), (6.0, 25.58, 0.6498), (6.0, 23.87, 2.35), (6.0, 25.58, 2.35), (5.85, 23.87, 0.6498), (5.85, 25.58, 0.6498), (5.85, 23.87, 2.35), (5.85, 25.58, 2.35), (6.0, 21.81, 2.35), (-6.0, -40.67, 3.0), (-6.0, -40.67, 2.35), (-6.0, -40.67, 0.6498), (-6.0, -41.67, 0.6498), (-6.0, -41.67, 2.35), (-5.85, -39.47, 2.56e-08), (-5.85, -39.47, 2.35), (-5.85, -39.47, 0.6498), (-5.85, -40.67, 0.6498), (-5.85, -40.67, 2.35), (-5.85, -40.67, 2.56e-08), (-6.0, -40.67, 0.0), (-6.0, -36.87, 3.0), (-6.0, -36.87, 2.35), (-6.0, -36.87, 0.6498), (-6.0, -39.47, 0.0), (-6.0, -39.47, 3.0), (-6.0, -39.47, 0.6498), (-6.0, -39.47, 2.35), (-6.0, -35.68, 0.0), (-6.0, -35.68, 2.35), (-6.0, -35.68, 0.6498), (-6.0, -34.68, 0.6498), (-6.0, -34.68, 2.35), (-5.85, -35.68, 2.56e-08), (-5.85, -35.68, 2.35), (-5.85, -35.68, 0.6498), (-5.85, -36.87, 0.6498), (-5.85, -36.87, 2.35), (-5.85, -36.87, 2.56e-08), (-6.0, -35.68, 3.0), (-6.0, -36.87, 0.0), (-6.0, 26.58, 0.3501), (-6.0, 30.29, 0.3501), (-6.0, 27.58, 0.3501), (-6.0, 29.29, 0.3501), (-6.0, 22.87, 0.3501), (-6.0, 23.87, 0.3501), (-6.0, 25.58, 0.3501), (-6.0, 19.16, 0.3501), (-6.0, 20.16, 0.3501), (-6.0, 21.87, 0.3501), (-6.0, 15.45, 0.3501), (-6.0, 16.45, 0.3501), (-6.0, 18.16, 0.3501), (-6.0, 11.74, 0.3501), (-6.0, 12.74, 0.3501), (-6.0, 14.45, 0.3501), (-6.0, -11.8, 0.3501), (-6.0, -6.39, 0.3501), (-6.0, -8.093, 0.3501), (-6.0, -9.096, 0.3501), (-6.0, 29.52, 2.35), (-6.0, 29.52, 0.0), (-6.0, 29.52, 3.0), (-6.0, 5.741, 0.3501), (-6.0, 2.032, 0.3501), (-6.0, -12.81, 0.3501), (-5.85, -12.81, 0.3501), (-6.0, -0.6743, 0.3501), (-6.0, -1.677, 0.3501), (-6.0, 4.738, 0.3501), (-6.0, 3.035, 0.3501), (-6.0, -10.1, 0.3501), (-6.0, 27.35, 2.35), (-6.0, 27.35, 3.0), (-6.0, 27.35, 0.6498), (-6.0, 27.35, 0.3501), (-6.0, 29.52, 0.3501), (-6.0, 29.52, 0.6498), (-6.0, -2.681, 0.3501), (-6.0, -4.384, 0.3501), (-6.0, -5.387, 0.3501), (-6.0, 1.029, 0.3501), (-6.0, 27.35, 0.0), (-6.0, 25.81, 2.35), (-6.0, 25.81, 3.0), (-6.0, 25.81, 0.6498), (-6.0, 25.81, 0.0), (-6.0, 25.81, 0.3501), (-6.0, 23.64, 0.3501), (-6.0, 23.64, 2.35), (-6.0, 23.64, 0.6498), (-6.0, 23.64, 3.0), (-6.0, 23.64, 0.0), (-6.0, 22.1, 2.35), (-6.0, 22.1, 0.6498), (-6.0, 22.1, 0.0), (-6.0, 22.1, 3.0), (-6.0, 22.1, 0.3501), (-6.0, 12.51, 2.35), (-6.0, 12.51, 0.6498), (-6.0, 12.51, 3.0), (-6.0, 16.22, 2.35), (-6.0, 16.22, 3.0), (-6.0, 16.22, 0.6498), (-6.0, 14.68, 2.35), (-6.0, 12.51, 0.3501), (-6.0, 18.39, 0.6498), (-6.0, 18.39, 0.0), (-6.0, 18.39, 3.0), (-6.0, 19.93, 0.3501), (-6.0, 19.93, 2.35), (-6.0, 19.93, 0.6498), (-6.0, 19.93, 3.0), (-6.0, 19.93, 0.0), (-6.0, 18.39, 2.35), (-6.0, 18.39, 0.3501), (-6.0, 16.22, 0.3501), (-6.0, 16.22, 0.0), (-6.0, 14.68, 3.0), (-6.0, 14.68, 0.6498), (-6.0, 14.68, 0.0), (-6.0, 12.51, 0.0), (-6.0, 14.68, 0.3501), (-6.0, 4.969, 0.6498), (-6.0, 4.969, 2.35), (-6.0, 4.969, 0.0), (-6.0, 4.969, 3.0), (-6.0, 4.969, 0.3501), (-6.0, 1.26, 3.0), (-6.0, 1.26, 0.6498), (-6.0, 1.26, 0.0), (-6.0, -9.868, 3.0), (-6.0, -4.615, 2.35), (-6.0, -4.615, 3.0), (-6.0, -4.615, 0.6498), (-6.0, -4.615, 0.3501), (-6.0, -16.94, 0.3501), (-6.0, -14.77, 0.3501), (-6.0, -18.48, 0.3501), (-6.0, -14.0, 0.3501), (-6.0, 2.804, 2.35), (-6.0, 2.804, 3.0), (-6.0, 2.804, 0.6498), (-6.0, 2.804, 0.0), (-6.0, -8.324, 3.0), (-6.0, -8.324, 2.35), (-6.0, -8.324, 0.6498), (-6.0, 1.26, 2.35), (-6.0, -6.159, 3.0), (-6.0, -6.159, 0.6498), (-6.0, -6.159, 0.0), (-6.0, 2.804, 0.3501), (-6.0, -0.9053, 2.35), (-6.0, -0.9053, 3.0), (-6.0, -0.9053, 0.6498), (-6.0, -2.45, 2.35), (-6.0, -16.94, 0.6498), (-6.0, -16.94, 3.0), (-6.0, -16.94, 0.0), (-6.0, -2.45, 0.3501), (-6.0, 1.26, 0.3501), (-6.0, -2.45, 0.0), (-6.0, -2.45, 0.6498), (-6.0, -2.45, 3.0), (-6.0, -0.9053, 0.0), (-6.0, -0.9053, 0.3501), (-6.0, -23.39, 2.35), (-6.0, -23.39, 3.0), (-6.0, -23.39, 0.0), (-6.0, -8.324, 0.0), (-6.0, -4.615, 0.0), (-6.0, -25.55, 0.0), (-6.0, -25.55, 3.0), (-6.0, -25.55, 0.6498), (-6.0, -6.159, 0.3501), (-6.0, -9.868, 0.3501), (-6.0, -9.868, 0.6498), (-6.0, -9.868, 2.35), (-6.0, -9.868, 0.0), (-6.0, -6.159, 2.35), (-6.0, -16.94, 2.35), (-6.0, -18.48, 0.0), (-6.0, -18.48, 3.0), (-6.0, -18.48, 2.35), (-6.0, -23.39, 0.6498), (-6.0, -12.03, 3.0), (-6.0, -12.03, 0.6498), (-6.0, -12.03, 0.0), (-6.0, -12.03, 2.35), (-6.0, -8.324, 0.3501), (-6.0, -20.65, 0.3501), (-6.0, -14.77, 2.35), (-6.0, -14.77, 0.6498), (-6.0, -14.77, 3.0), (-6.0, -12.03, 0.3501), (-6.0, -25.55, 2.35), (-6.0, -14.77, 0.0), (-6.0, -18.48, 0.6498), (-6.0, -20.65, 3.0), (-6.0, -20.65, 2.35), (-6.0, -20.65, 0.6498), (-6.0, -20.65, 0.0), (-5.85, -22.62, 0.3501), (-6.0, -23.62, 0.3501), (-6.0, -25.32, 0.3501), (-6.0, -26.67, 0.3501), (-6.0, -15.0, 0.3501), (-5.85, -21.42, 0.3501), (-5.85, -14.0, 0.3501), (-6.0, -17.71, 0.3501), (-6.0, -16.71, 0.3501), (-6.0, -18.71, 0.3501), (-6.0, -20.42, 0.3501), (-6.0, -21.42, 0.3501), (-6.0, -23.39, 0.3501), (-6.0, -25.55, 0.3501), (-6.0, -22.62, 0.3501), (2.783, 30.29, -1.674e-08), (2.783, 30.29, 3.0), (2.783, 30.29, 2.35), (2.783, 30.29, 0.6498), (-2.783, 30.29, 0.6498), (-2.783, 30.29, 2.35), (-2.783, 30.29, 3.0), (-2.783, 30.29, -3.283e-08), (-6.0, 30.29, 0.3501), (-1.202, 30.29, 0.3501), (-1.202, 30.09, 0.3501), (-1.951, 30.29, 0.3501), (-2.551, 30.29, 0.3501), (-2.783, 30.29, 0.3501), (1.721, 30.29, 2.244), (1.721, 30.29, 0.6498), (1.721, 30.29, 0.3501), (2.783, 30.29, 0.3501), (1.952, 30.29, 0.3501), (2.552, 30.29, 0.3501), (1.202, 30.09, 0.3501), (1.202, 30.29, 0.3501), (6.0, 30.29, 0.3501), (1.721, 30.29, -1.192e-07), (1.721, 30.29, 3.0), (-1.72, 30.29, -1.192e-07), (-1.72, 30.29, 3.0), (-1.72, 30.29, 2.244), (-1.72, 30.29, 0.6498), (-1.72, 30.29, 0.3501)], [], [(21, 4, 5, 20), (46, 30, 6, 22), (44, 36, 3, 23), (7, 6, 10, 9), (5, 4, 8, 11), (20, 5, 16, 24), (24, 16, 17, 25), (21, 0, 14, 26), (26, 14, 15, 27), (0, 21, 20, 1), (38, 46, 22, 2), (28, 44, 23, 7), (1, 20, 24, 12), (24, 25, 32, 33), (4, 21, 26, 18), (18, 26, 27, 19), (33, 35, 12, 24), (45, 37, 36, 44), (25, 13, 34, 32), (25, 17, 31, 47), (27, 15, 37, 45), (47, 31, 30, 46), (13, 25, 47, 39), (46, 38, 43, 41), (19, 27, 45, 29), (29, 45, 44, 28), (41, 40, 47, 46), (40, 42, 39, 47), (739, 733, 49, 734), (732, 731, 53, 51), (742, 749, 57, 747), (78, 60, 62, 80), (750, 740, 61, 55), (55, 61, 60, 54), (755, 751, 64, 737), (60, 61, 63, 62), (81, 63, 61, 79), (737, 64, 65, 738), (752, 753, 68, 66), (66, 68, 69, 67), (743, 726, 71, 745), (745, 71, 70, 744), (727, 728, 75, 73), (73, 75, 74, 72), (731, 730, 77, 53), (740, 741, 79, 61), (735, 78, 80, 736), (753, 754, 82, 68), (746, 81, 79, 747), (87, 90, 75, 84), (728, 729, 84, 75), (89, 93, 68, 82), (85, 74, 91, 86), (69, 68, 93, 92), (82, 83, 88, 89), (84, 85, 86, 87), (90, 91, 74, 75), (83, 69, 92, 88), (97, 98, 96), (96, 94, 95, 97), (107, 110, 111, 108), (115, 110, 107, 113), (116, 112, 109, 114), (115, 113, 117, 118), (119, 118, 117, 120), (123, 124, 116, 115), (115, 118, 122, 123), (112, 116, 124, 121), (127, 128, 125, 126), (569, 571, 131, 133), (585, 586, 134, 550), (586, 569, 133, 134), (141, 138, 137, 142), (584, 583, 139, 551), (551, 139, 140, 552), (146, 145, 141, 142), (145, 143, 139, 141), (140, 139, 143, 144), (142, 140, 144, 146), (592, 593, 149, 151), (158, 155, 154, 159), (597, 599, 156, 554), (554, 156, 157, 555), (163, 162, 158, 159), (162, 160, 156, 158), (157, 156, 160, 161), (159, 157, 161, 163), (174, 171, 170, 175), (618, 620, 172, 557), (557, 172, 173, 558), (179, 178, 174, 175), (178, 176, 172, 174), (173, 172, 176, 177), (175, 173, 177, 179), (189, 186, 185, 190), (625, 612, 187, 560), (560, 187, 188, 561), (194, 193, 189, 190), (193, 191, 187, 189), (188, 187, 191, 192), (190, 188, 192, 194), (613, 627, 197, 200), (607, 609, 204, 207), (207, 204, 203, 208), (614, 608, 205, 563), (563, 205, 206, 564), (608, 607, 207, 205), (212, 211, 207, 208), (211, 209, 205, 207), (206, 205, 209, 210), (208, 206, 210, 212), (675, 676, 213, 216), (693, 675, 216, 217), (704, 681, 221, 224), (224, 221, 220, 225), (724, 682, 222, 713), (713, 222, 223, 712), (682, 704, 224, 222), (229, 228, 224, 225), (228, 226, 222, 224), (223, 222, 226, 227), (225, 223, 227, 229), (692, 691, 231, 234), (706, 692, 234, 235), (242, 239, 238, 243), (699, 709, 240, 721), (721, 240, 241, 720), (709, 708, 242, 240), (247, 246, 242, 243), (246, 244, 240, 242), (241, 240, 244, 245), (243, 241, 245, 247), (431, 425, 426, 374), (423, 390, 374, 426), (258, 255, 254, 259), (719, 256, 257, 715), (263, 262, 258, 259), (262, 260, 256, 258), (257, 256, 260, 261), (259, 257, 261, 263), (424, 430, 390, 423), (415, 443, 408, 417), (410, 407, 443, 415), (430, 398, 400, 390), (285, 286, 280, 279), (723, 693, 217, 725), (647, 706, 235, 718), (708, 707, 239, 242), (216, 213, 270, 232), (689, 666, 255, 258), (645, 665, 256, 719), (665, 689, 258, 256), (388, 395, 398, 430), (381, 431, 374, 383), (722, 230, 264, 716), (217, 216, 268, 267), (717, 281, 249, 648), (574, 284, 276, 575), (633, 635, 290, 292), (636, 632, 293, 572), (632, 633, 292, 293), (300, 297, 296, 301), (660, 651, 298, 579), (579, 298, 299, 578), (305, 304, 300, 301), (304, 302, 298, 300), (299, 298, 302, 303), (301, 299, 303, 305), (656, 637, 307, 309), (316, 313, 312, 317), (674, 663, 314, 576), (576, 314, 315, 590), (321, 320, 316, 317), (320, 318, 314, 316), (315, 314, 318, 319), (317, 315, 319, 321), (664, 672, 323, 325), (332, 329, 328, 333), (644, 643, 330, 588), (588, 330, 331, 587), (337, 336, 332, 333), (336, 334, 330, 332), (331, 330, 334, 335), (333, 331, 335, 337), (688, 657, 339, 342), (349, 346, 345, 350), (698, 655, 347, 567), (567, 347, 348, 566), (655, 654, 349, 347), (354, 353, 349, 350), (353, 351, 347, 349), (348, 347, 351, 352), (350, 348, 352, 354), (697, 694, 362, 365), (365, 362, 361, 366), (565, 363, 364, 580), (711, 269, 275, 725), (370, 369, 365, 366), (369, 367, 363, 365), (364, 363, 367, 368), (366, 364, 368, 370), (581, 582, 138, 141), (583, 581, 141, 139), (596, 594, 132, 549), (594, 592, 151, 132), (598, 600, 155, 158), (599, 598, 158, 156), (602, 605, 148, 167), (606, 603, 150, 553), (603, 602, 167, 150), (619, 621, 171, 174), (620, 619, 174, 172), (623, 617, 165, 182), (624, 615, 166, 556), (615, 623, 182, 166), (610, 611, 186, 189), (612, 610, 189, 187), (631, 628, 181, 559), (628, 613, 200, 181), (265, 268, 216, 232), (649, 650, 297, 300), (651, 649, 300, 298), (669, 638, 291, 573), (638, 656, 309, 291), (661, 662, 313, 316), (663, 661, 316, 314), (668, 671, 308, 577), (671, 664, 325, 308), (641, 642, 329, 332), (643, 641, 332, 330), (683, 658, 324, 589), (658, 688, 342, 324), (654, 653, 346, 349), (686, 640, 356, 340), (684, 685, 341, 568), (685, 686, 340, 341), (266, 265, 232, 233), (383, 374, 371, 378), (505, 504, 509, 508), (382, 383, 378, 379), (377, 376, 381, 380), (373, 380, 382, 372), (387, 383, 382, 386), (386, 382, 380, 384), (381, 385, 384, 380), (383, 387, 385, 381), (401, 392, 389, 396), (399, 393, 392, 401), (400, 401, 396, 397), (499, 505, 508, 502), (395, 394, 399, 398), (510, 511, 506, 507), (405, 401, 400, 404), (404, 400, 398, 402), (399, 403, 402, 398), (401, 405, 403, 399), (511, 503, 501, 506), (283, 498, 250, 271), (416, 417, 412, 413), (411, 410, 415, 414), (421, 417, 416, 420), (420, 416, 414, 418), (415, 419, 418, 414), (417, 421, 419, 415), (271, 250, 251, 272), (497, 358, 272, 251), (425, 431, 433, 427), (425, 424, 423, 426), (424, 425, 427, 422), (437, 436, 435, 438), (436, 437, 439, 434), (498, 283, 358, 497), (375, 391, 271, 272), (394, 406, 393, 399), (390, 400, 397, 428), (417, 408, 445, 412), (392, 416, 413, 389), (406, 411, 414, 393), (393, 414, 416, 392), (430, 424, 422, 388), (444, 375, 272, 432), (358, 283, 274, 273), (271, 409, 429, 283), (437, 443, 407, 439), (391, 441, 409, 271), (459, 451, 449, 454), (458, 459, 454, 455), (448, 453, 456, 450), (453, 452, 457, 456), (463, 459, 458, 462), (462, 458, 456, 460), (457, 461, 460, 456), (459, 463, 461, 457), (476, 468, 465, 471), (475, 476, 471, 472), (464, 470, 473, 467), (470, 469, 474, 473), (467, 473, 475, 466), (480, 476, 475, 479), (479, 475, 473, 477), (474, 478, 477, 473), (476, 480, 478, 474), (483, 491, 488, 481), (491, 492, 487, 488), (486, 485, 490, 489), (484, 489, 491, 483), (496, 492, 491, 495), (495, 491, 489, 493), (490, 494, 493, 489), (492, 496, 494, 490), (283, 429, 440, 274), (452, 446, 447, 457), (457, 447, 451, 459), (468, 458, 455, 465), (450, 456, 458, 468), (469, 448, 450, 474), (474, 450, 468, 476), (466, 475, 472, 482), (492, 466, 482, 487), (485, 464, 467, 490), (490, 467, 466, 492), (442, 486, 489, 484), (646, 701, 285, 648), (701, 700, 286, 285), (700, 702, 287, 286), (278, 277, 357, 282), (277, 280, 286, 357), (695, 697, 365, 363), (286, 287, 355, 357), (703, 695, 363, 565), (443, 437, 438, 408), (376, 433, 431, 381), (374, 390, 428, 371), (436, 484, 483, 435), (435, 483, 408, 438), (484, 436, 434, 442), (408, 483, 481, 445), (515, 511, 510, 514), (514, 510, 508, 512), (509, 513, 512, 508), (511, 515, 513, 509), (503, 358, 273, 501), (432, 272, 358, 503), (504, 444, 432, 509), (509, 432, 503, 511), (516, 510, 507, 500), (502, 508, 510, 516), (520, 521, 518, 519), (518, 517, 533, 535), (534, 532, 522, 524), (524, 523, 535, 534), (519, 518, 526, 525), (525, 527, 528, 519), (535, 533, 529, 530), (534, 535, 530, 531), (538, 537, 540, 539), (532, 534, 531, 548), (530, 529, 547, 537), (538, 536, 541, 543), (531, 530, 545, 544), (544, 546, 548, 531), (542, 545, 530, 537), (543, 542, 537, 538), (523, 526, 518, 535), (570, 585, 550, 130), (591, 584, 551, 136), (136, 551, 552, 135), (601, 597, 554, 153), (153, 554, 555, 152), (622, 618, 557, 169), (169, 557, 558, 168), (626, 625, 560, 184), (184, 560, 561, 183), (630, 614, 563, 202), (202, 563, 564, 201), (595, 596, 549, 129), (604, 606, 553, 147), (616, 624, 556, 164), (629, 631, 559, 180), (552, 140, 586, 585), (687, 684, 568, 338), (295, 579, 578, 294), (327, 588, 587, 326), (360, 565, 580, 359), (311, 576, 590, 310), (344, 567, 566, 343), (282, 574, 575, 278), (670, 668, 577, 306), (678, 698, 567, 344), (639, 669, 573, 288), (634, 636, 572, 289), (673, 674, 576, 311), (659, 683, 589, 322), (696, 703, 565, 360), (679, 644, 588, 327), (652, 660, 579, 295), (142, 137, 571, 569), (135, 552, 585, 570), (140, 142, 569, 586), (151, 149, 582, 581), (549, 132, 583, 584), (132, 151, 581, 583), (129, 549, 584, 591), (159, 154, 593, 592), (555, 157, 594, 596), (157, 159, 592, 594), (152, 555, 596, 595), (147, 553, 597, 601), (167, 148, 600, 598), (553, 150, 599, 597), (150, 167, 598, 599), (175, 170, 605, 602), (558, 173, 603, 606), (173, 175, 602, 603), (168, 558, 606, 604), (181, 200, 610, 612), (190, 185, 617, 623), (180, 559, 625, 626), (164, 556, 618, 622), (183, 561, 624, 616), (182, 165, 621, 619), (556, 166, 620, 618), (166, 182, 619, 620), (200, 197, 611, 610), (561, 188, 615, 624), (188, 190, 623, 615), (559, 181, 612, 625), (206, 208, 613, 628), (208, 203, 627, 613), (201, 564, 631, 629), (562, 199, 608, 614), (564, 206, 628, 631), (198, 196, 609, 607), (195, 562, 614, 630), (199, 198, 607, 608), (301, 296, 635, 633), (578, 299, 632, 636), (299, 301, 633, 632), (294, 578, 636, 634), (288, 573, 660, 652), (317, 312, 637, 656), (315, 317, 656, 638), (573, 291, 651, 660), (589, 324, 643, 644), (309, 307, 650, 649), (291, 309, 649, 651), (308, 325, 661, 663), (310, 590, 669, 639), (333, 328, 672, 664), (590, 315, 638, 669), (306, 577, 674, 673), (324, 342, 641, 643), (577, 308, 663, 674), (325, 323, 662, 661), (587, 331, 671, 668), (331, 333, 664, 671), (326, 587, 668, 670), (282, 357, 697, 695), (342, 339, 642, 641), (566, 348, 658, 683), (340, 356, 653, 654), (322, 589, 644, 679), (348, 350, 688, 658), (241, 243, 692, 706), (350, 345, 657, 688), (568, 341, 655, 698), (343, 566, 683, 659), (366, 361, 640, 686), (364, 366, 686, 685), (338, 568, 698, 678), (341, 340, 654, 655), (580, 364, 685, 684), (357, 355, 694, 697), (284, 574, 703, 696), (359, 580, 684, 687), (715, 257, 701, 646), (574, 282, 695, 703), (257, 259, 700, 701), (235, 234, 689, 665), (259, 254, 702, 700), (718, 235, 665, 645), (234, 231, 666, 689), (232, 270, 707, 708), (243, 238, 691, 692), (722, 233, 709, 699), (720, 241, 706, 647), (233, 232, 708, 709), (225, 220, 676, 675), (233, 722, 716, 266), (215, 214, 704, 682), (712, 223, 693, 723), (223, 225, 675, 693), (714, 215, 682, 724), (253, 719, 715, 252), (667, 645, 719, 253), (690, 647, 718, 248), (237, 721, 720, 236), (710, 699, 721, 237), (279, 717, 648, 285), (705, 646, 648, 249), (252, 715, 646, 705), (248, 718, 645, 667), (230, 722, 699, 710), (236, 720, 647, 690), (680, 724, 713, 219), (677, 723, 725, 275), (219, 713, 712, 218), (218, 712, 723, 677), (267, 711, 725, 217), (100, 101, 119, 99), (99, 112, 121, 100), (102, 103, 112, 109), (103, 104, 106, 105, 112), (118, 119, 101, 122), (372, 382, 379, 103), (102, 377, 380, 373), (521, 111, 517, 518), (108, 520, 519, 528), (536, 538, 539, 114), (537, 547, 116, 540), (214, 112, 681, 704), (109, 714, 724, 680), (748, 48, 726, 743), (50, 52, 728, 727), (52, 76, 729, 728), (69, 83, 730, 731), (67, 69, 731, 732), (738, 65, 733, 739), (730, 739, 734, 77), (754, 755, 737, 82), (82, 737, 738, 83), (56, 735, 736, 59), (83, 738, 739, 730), (72, 74, 740, 750), (85, 744, 742, 741), (84, 745, 744, 85), (744, 70, 749, 742), (729, 743, 745, 84), (76, 748, 743, 729), (741, 742, 747, 79), (58, 746, 747, 57), (74, 85, 741, 740), (60, 78, 754, 753), (735, 56, 751, 755), (78, 735, 755, 754), (54, 60, 753, 752)])
me_cube_017.polygons.foreach_set('material_index', [0, 0, 0, 0, 0, 0, 0, 0, 0, 0, 0, 0, 0, 0, 0, 0, 0, 0, 0, 0, 0, 0, 0, 0, 0, 0, 0, 0, 0, 0, 0, 0, 0, 0, 0, 0, 0, 0, 0, 0, 0, 0, 0, 0, 0, 0, 0, 0, 0, 0, 0, 0, 0, 0, 1, 1, 0, 0, 0, 0, 0, 0, 0, 0, 0, 0, 0, 0, 0, 0, 0, 0, 0, 1, 1, 0, 0, 1, 0, 0, 0, 1, 1, 0, 0, 1, 0, 0, 1, 1, 0, 0, 1, 0, 0, 1, 1, 0, 0, 1, 0, 0, 0, 0, 1, 1, 0, 0, 0, 1, 0, 0, 0, 0, 0, 1, 1, 0, 0, 0, 1, 0, 0, 0, 0, 1, 1, 0, 0, 0, 1, 0, 0, 0, 0, 1, 0, 0, 1, 0, 0, 0, 0, 0, 0, 0, 0, 0, 0, 0, 1, 0, 0, 0, 0, 0, 0, 0, 0, 0, 0, 0, 1, 1, 0, 0, 1, 0, 0, 0, 1, 1, 0, 0, 1, 0, 0, 0, 1, 1, 0, 0, 1, 0, 0, 0, 1, 1, 0, 0, 0, 1, 0, 0, 0, 1, 0, 0, 0, 1, 0, 0, 0, 0, 0, 0, 0, 0, 0, 0, 0, 0, 0, 0, 0, 0, 0, 0, 0, 0, 0, 0, 0, 0, 0, 0, 0, 0, 0, 0, 0, 0, 0, 0, 0, 0, 0, 0, 0, 0, 0, 0, 0, 0, 0, 0, 0, 0, 0, 0, 0, 0, 0, 0, 0, 0, 0, 0, 0, 0, 0, 0, 0, 0, 0, 0, 0, 0, 0, 0, 0, 0, 0, 0, 0, 0, 0, 0, 0, 0, 0, 0, 0, 0, 0, 0, 0, 0, 0, 0, 0, 0, 0, 0, 0, 0, 0, 0, 0, 0, 0, 0, 0, 0, 0, 0, 0, 0, 0, 0, 0, 0, 0, 0, 0, 0, 0, 0, 0, 0, 0, 0, 0, 0, 0, 0, 0, 0, 0, 1, 0, 0, 0, 0, 0, 0, 0, 0, 0, 0, 0, 0, 0, 0, 0, 0, 0, 0, 0, 0, 0, 0, 0, 0, 0, 0, 0, 0, 0, 0, 0, 0, 0, 0, 0, 0, 0, 0, 0, 0, 0, 0, 0, 0, 0, 0, 0, 0, 0, 1, 0, 0, 0, 0, 0, 0, 0, 0, 0, 0, 0, 0, 0, 0, 0, 0, 0, 0, 0, 0, 0, 0, 0, 0, 1, 0, 0, 0, 0, 0, 0, 0, 1, 0, 0, 0, 0, 0, 0, 0, 0, 0, 0, 0, 1, 0, 0, 0, 0, 0, 0, 1, 0, 0, 0, 0, 1, 0, 0, 0, 0, 0, 0, 0, 0, 0, 0, 0, 0, 1, 0, 0, 0, 0, 1, 0, 0, 0, 0, 1, 0, 0, 0, 0, 0, 0, 0, 0, 0, 0, 0, 1, 0, 0, 0, 1, 0, 0, 0, 0, 0, 0, 0, 0, 0, 1, 0, 0, 0, 0, 1, 0, 0, 0, 0, 0, 0, 0, 0, 0, 0, 0, 0, 0, 0, 0, 0, 0, 0, 0, 0, 0, 0, 0, 0, 0, 0, 0, 0, 0, 0, 0, 0, 0, 0, 0, 0, 0, 0, 1, 1, 0, 1, 0, 1, 1, 0, 1, 0, 0, 0, 0, 0, 0, 0, 0])
me_cube_017.materials.append(mat_walls)
me_cube_017.materials.append(mat_concretetabled)
me_cube_017.use_remesh_preserve_volume = False
me_cube_017.use_remesh_preserve_attributes = False
me_cube_017.use_mirror_vertex_groups = False
me_cube_017.update()
me_cube_009 = bpy.data.meshes.new('Cube.009')
me_cube_009.from_pydata([(6.0, 28.48, 2.0), (6.0, -28.48, 2.0), (-6.0, -28.48, 2.0), (-6.0, 28.48, 2.0), (-6.4, -28.48, 2.0), (-6.4, 28.48, 2.0), (6.4, -28.48, 2.0), (6.4, 28.48, 2.0), (6.4, -28.48, 2.2), (6.4, 28.48, 2.2), (-6.4, 28.48, 2.2), (-6.4, -28.48, 2.2), (6.0, 28.48, 2.2), (6.0, -28.48, 2.2), (-6.0, -28.48, 2.2), (-6.0, 28.48, 2.2), (-6.35, 28.43, 2.2), (-6.35, -28.43, 2.2), (-6.05, -28.43, 2.2), (-6.05, 28.43, 2.2), (6.35, -28.43, 2.2), (6.35, 28.43, 2.2), (6.05, 28.43, 2.2), (6.05, -28.43, 2.2), (-6.35, 28.43, 2.049), (-6.35, -28.43, 2.049), (-6.05, -28.43, 2.049), (-6.05, 28.43, 2.049), (6.35, -28.43, 2.049), (6.35, 28.43, 2.049), (6.05, 28.43, 2.049), (6.05, -28.43, 2.049)], [], [(3, 2, 4, 5), (2, 14, 11, 4), (1, 0, 7, 6), (6, 7, 9, 8), (5, 4, 11, 10), (0, 12, 9, 7), (15, 3, 5, 10), (13, 1, 6, 8), (10, 11, 17, 16), (11, 14, 18, 17), (14, 15, 19, 18), (15, 10, 16, 19), (30, 29, 21, 22), (8, 9, 21, 20), (9, 12, 22, 21), (12, 13, 23, 22), (13, 8, 20, 23), (25, 24, 16, 17), (24, 25, 26, 27), (28, 29, 30, 31), (28, 31, 23, 20), (26, 25, 17, 18), (31, 30, 22, 23), (24, 27, 19, 16), (29, 28, 20, 21), (27, 26, 18, 19)])
me_cube_009.materials.append(mat_material_001)
me_cube_009.use_remesh_preserve_volume = False
me_cube_009.use_remesh_preserve_attributes = False
me_cube_009.use_mirror_vertex_groups = False
me_cube_009.update()
me_cube_005 = bpy.data.meshes.new('Cube.005')
me_cube_005.from_pydata([(3.425, 9.934, 4.768e-07), (4.425, 9.934, 4.768e-07), (4.425, 3.934, 4.768e-07), (3.257, 3.736, 2.701), (3.257, 10.13, 2.701), (4.425, 10.13, 2.701), (4.425, 3.736, 2.701), (3.425, 9.934, 2.501), (4.425, 9.934, 2.501), (4.425, 3.736, 2.501), (4.425, 10.13, 2.501), (3.257, 10.13, 2.501), (3.257, 3.736, 2.501), (4.425, 3.886, 2.701), (4.425, 9.982, 2.701), (3.407, 9.982, 2.701), (3.407, 3.886, 2.701), (4.425, 3.886, 2.551), (4.425, 9.982, 2.551), (3.407, 9.982, 2.551), (3.407, 3.886, 2.551), (3.257, 5.868, 2.701), (3.257, 8.0, 2.701), (4.275, 3.934, 0.15), (3.425, 5.934, 4.768e-07), (3.425, 7.934, 2.501), (3.575, 3.934, 0.15), (3.257, 8.0, 2.501), (3.257, 5.868, 2.501), (3.407, 5.918, 2.701), (3.407, 7.95, 2.701), (4.425, 7.95, 2.551), (4.425, 5.918, 2.551), (3.407, 5.918, 2.551), (3.407, 7.95, 2.551), (3.425, 8.084, 2.351), (3.425, 9.784, 2.351), (3.425, 9.784, 0.15), (3.425, 8.084, 0.15), (3.525, 8.084, 2.351), (3.525, 9.784, 2.351), (3.525, 9.784, 0.15), (3.525, 8.084, 0.15), (3.575, 9.934, 2.351), (4.275, 9.934, 2.351), (4.275, 9.934, 0.15), (3.575, 9.934, 0.15), (3.575, 9.834, 2.351), (4.275, 9.834, 2.351), (4.275, 9.834, 0.15), (3.575, 9.834, 0.15), (3.425, 5.934, 2.501), (3.575, 3.934, 2.351), (4.275, 3.934, 2.351), (3.425, 4.084, 2.351), (3.425, 5.784, 2.351), (3.425, 5.784, 0.15), (3.425, 4.084, 0.15), (3.525, 4.084, 2.351), (3.525, 5.784, 2.351), (3.525, 5.784, 0.15), (3.525, 4.084, 0.15), (3.425, 7.934, 4.768e-07), (3.425, 3.934, 2.501), (4.425, 3.934, 2.501), (3.425, 3.934, 4.768e-07), (3.425, 6.084, 2.351), (3.425, 7.784, 2.351), (3.425, 7.784, 0.15), (3.425, 6.084, 0.15), (3.525, 6.084, 2.351), (3.525, 7.784, 2.351), (3.525, 7.784, 0.15), (3.525, 6.084, 0.15), (4.275, 4.034, 2.351), (3.575, 4.034, 2.351), (3.575, 4.034, 0.15), (4.275, 4.034, 0.15)], [], [(64, 63, 52, 53), (27, 11, 7, 25), (11, 10, 8, 7), (6, 3, 12, 9), (4, 5, 10, 11), (22, 4, 11, 27), (5, 4, 15, 14), (21, 3, 16, 29), (3, 6, 13, 16), (32, 33, 20, 17), (34, 19, 15, 30), (17, 20, 16, 13), (19, 18, 14, 15), (51, 24, 56, 55), (3, 21, 28, 12), (21, 22, 27, 28), (4, 22, 30, 15), (22, 21, 29, 30), (18, 19, 34, 31), (31, 34, 33, 32), (20, 33, 29, 16), (33, 34, 30, 29), (25, 7, 36, 35), (7, 0, 37, 36), (75, 74, 53, 52), (76, 75, 52, 26), (41, 40, 36, 37), (40, 39, 35, 36), (42, 41, 37, 38), (39, 42, 38, 35), (7, 8, 44, 43), (8, 1, 45, 44), (1, 0, 46, 45), (0, 7, 43, 46), (50, 49, 45, 46), (47, 50, 46, 43), (49, 48, 44, 45), (48, 47, 43, 44), (74, 77, 23, 53), (60, 59, 55, 56), (59, 58, 54, 55), (61, 60, 56, 57), (58, 61, 57, 54), (77, 76, 26, 23), (2, 64, 53, 23), (65, 2, 23, 26), (63, 65, 26, 52), (72, 71, 67, 68), (71, 70, 66, 67), (73, 72, 68, 69), (70, 73, 69, 66), (28, 27, 25, 51), (0, 62, 38, 37), (62, 25, 35, 38), (25, 62, 68, 67), (51, 25, 67, 66), (62, 24, 69, 68), (24, 51, 66, 69), (9, 12, 63, 64), (63, 51, 55, 54), (12, 28, 51, 63), (24, 65, 57, 56), (65, 63, 54, 57)])
me_cube_005.polygons.foreach_set('material_index', [0, 1, 1, 1, 1, 1, 1, 1, 1, 2, 1, 1, 1, 0, 1, 1, 1, 1, 2, 2, 1, 1, 0, 0, 0, 0, 0, 0, 0, 0, 0, 0, 0, 0, 0, 0, 0, 0, 0, 0, 0, 0, 0, 0, 0, 0, 0, 0, 0, 0, 0, 1, 0, 0, 0, 0, 0, 0, 1, 0, 1, 0, 0])
me_cube_005.materials.append(mat_chasis)
me_cube_005.materials.append(mat_rooflittleborder)
me_cube_005.materials.append(mat_rooflittle)
me_cube_005.use_remesh_preserve_volume = False
me_cube_005.use_remesh_preserve_attributes = False
me_cube_005.use_mirror_vertex_groups = False
me_cube_005.update()

# ---- objects
ob_building = bpy.data.objects.new('Building', me_building)
ob_cube_001 = bpy.data.objects.new('Cube.001', me_cube_001)
ob_building_001 = bpy.data.objects.new('Building.001', me_cube_036)
ob_cube_006 = bpy.data.objects.new('Cube.006', me_cube_033)
ob_cube_009 = bpy.data.objects.new('Cube.009', me_cube_031)
ob_cube_007 = bpy.data.objects.new('Cube.007', me_cube_030)
ob_cube_004 = bpy.data.objects.new('Cube.004', me_cube_029)
ob_cube_003 = bpy.data.objects.new('Cube.003', me_cube_028)
ob_cube_002 = bpy.data.objects.new('Cube.002', me_cube_026)
ob_doors = bpy.data.objects.new('Doors', me_cube_015)
ob_window_012 = bpy.data.objects.new('Window.012', me_window)
ob_window_011 = bpy.data.objects.new('Window.011', me_window)
ob_window_010 = bpy.data.objects.new('Window.010', me_window)
ob_window_009 = bpy.data.objects.new('Window.009', me_window)
ob_window_008 = bpy.data.objects.new('Window.008', me_window)
ob_window_007 = bpy.data.objects.new('Window.007', me_window)
ob_window_006 = bpy.data.objects.new('Window.006', me_window)
ob_window_005 = bpy.data.objects.new('Window.005', me_window)
ob_window_004 = bpy.data.objects.new('Window.004', me_window)
ob_window_003 = bpy.data.objects.new('Window.003', me_window)
ob_window_002 = bpy.data.objects.new('Window.002', me_window)
ob_window_001 = bpy.data.objects.new('Window.001', me_window)
ob_window = bpy.data.objects.new('Window', me_window)
ob_roofgreen = bpy.data.objects.new('RoofGreen', me_cube_014)
ob_cube_010 = bpy.data.objects.new('Cube.010', me_cube_023)
ob_cube = bpy.data.objects.new('Cube', me_cube_022)
ob_cube_008 = bpy.data.objects.new('Cube.008', me_cube_020)
ob_rooflittle = bpy.data.objects.new('RoofLittle', me_cube_019)
ob_walls = bpy.data.objects.new('Walls', me_cube_017)
ob_evac = bpy.data.objects.new('Evac', me_cube_009)
ob_cube_005 = bpy.data.objects.new('Cube.005', me_cube_005)

# ---- transforms, parenting, visibility, modifiers, constraints
ob_building.location = (0.0, -0.5189, 1.0)
ob_building.lock_rotations_4d = False
ob_building.empty_display_type = 'ARROWS'
ob_building.lineart.crease_threshold = 0.0
ob_cube_001.location = (-2.75, -36.5, 1.0)
ob_cube_001.lineart.crease_threshold = 0.0
ob_building_001.location = (0.0, -0.5189, 1.0)
ob_building_001.lock_rotations_4d = False
ob_building_001.empty_display_type = 'ARROWS'
ob_building_001.lineart.crease_threshold = 0.0
ob_cube_006.location = (22.34, -11.77, 1.0)
ob_cube_006.lineart.crease_threshold = 0.0
ob_cube_009.location = (22.34, -11.77, 1.0)
ob_cube_009.lineart.crease_threshold = 0.0
_m = ob_cube_009.modifiers.new('Mirror', 'MIRROR')
_m.use_axis = (False, True, False)
ob_cube_007.location = (-10.43, 0.0, 0.0)
ob_cube_007.lineart.crease_threshold = 0.0
ob_cube_004.location = (23.0, 8.5, 1.0)
ob_cube_004.lineart.crease_threshold = 0.0
ob_cube_003.location = (23.0, 8.5, 1.0)
ob_cube_003.lineart.crease_threshold = 0.0
ob_cube_002.location = (0.0, 0.0, 1.0)
ob_cube_002.lock_rotations_4d = False
ob_cube_002.empty_display_type = 'ARROWS'
ob_cube_002.lineart.crease_threshold = 0.0
ob_doors.location = (0.0, -1.807, 0.0)
ob_doors.lock_rotations_4d = False
ob_doors.empty_display_type = 'ARROWS'
ob_doors.lineart.crease_threshold = 0.0
ob_window_012.location = (0.0, -54.71, 0.0)
ob_window_012.lock_rotations_4d = False
ob_window_012.empty_display_type = 'ARROWS'
ob_window_012.lineart.crease_threshold = 0.0
_m = ob_window_012.modifiers.new('Mirror', 'MIRROR')
ob_window_011.location = (0.0, -49.81, 0.0)
ob_window_011.lock_rotations_4d = False
ob_window_011.empty_display_type = 'ARROWS'
ob_window_011.lineart.crease_threshold = 0.0
_m = ob_window_011.modifiers.new('Mirror', 'MIRROR')
ob_window_010.location = (0.0, -46.1, 0.0)
ob_window_010.lock_rotations_4d = False
ob_window_010.empty_display_type = 'ARROWS'
ob_window_010.lineart.crease_threshold = 0.0
_m = ob_window_010.modifiers.new('Mirror', 'MIRROR')
ob_window_009.location = (0.0, -41.19, 0.0)
ob_window_009.lock_rotations_4d = False
ob_window_009.empty_display_type = 'ARROWS'
ob_window_009.lineart.crease_threshold = 0.0
_m = ob_window_009.modifiers.new('Mirror', 'MIRROR')
ob_window_008.location = (0.0, -37.48, 0.0)
ob_window_008.lock_rotations_4d = False
ob_window_008.empty_display_type = 'ARROWS'
ob_window_008.lineart.crease_threshold = 0.0
_m = ob_window_008.modifiers.new('Mirror', 'MIRROR')
ob_window_007.location = (0.0, -33.77, 0.0)
ob_window_007.lock_rotations_4d = False
ob_window_007.empty_display_type = 'ARROWS'
ob_window_007.lineart.crease_threshold = 0.0
_m = ob_window_007.modifiers.new('Mirror', 'MIRROR')
ob_window_006.location = (0.0, -30.06, 0.0)
ob_window_006.lock_rotations_4d = False
ob_window_006.empty_display_type = 'ARROWS'
ob_window_006.lineart.crease_threshold = 0.0
ob_window_005.location = (0.0, -26.35, 0.0)
ob_window_005.lock_rotations_4d = False
ob_window_005.empty_display_type = 'ARROWS'
ob_window_005.lineart.crease_threshold = 0.0
ob_window_004.location = (0.0, -16.64, 0.0)
ob_window_004.lock_rotations_4d = False
ob_window_004.empty_display_type = 'ARROWS'
ob_window_004.lineart.crease_threshold = 0.0
ob_window_003.location = (0.0, -12.94, 0.0)
ob_window_003.lock_rotations_4d = False
ob_window_003.empty_display_type = 'ARROWS'
ob_window_003.lineart.crease_threshold = 0.0
ob_window_002.location = (0.0, -9.226, 0.0)
ob_window_002.lock_rotations_4d = False
ob_window_002.empty_display_type = 'ARROWS'
ob_window_002.lineart.crease_threshold = 0.0
ob_window_001.location = (0.0, -5.517, 0.0)
ob_window_001.lock_rotations_4d = False
ob_window_001.empty_display_type = 'ARROWS'
ob_window_001.lineart.crease_threshold = 0.0
_m = ob_window_001.modifiers.new('Mirror', 'MIRROR')
ob_window.location = (0.0, -1.807, 0.0)
ob_window.lock_rotations_4d = False
ob_window.empty_display_type = 'ARROWS'
ob_window.lineart.crease_threshold = 0.0
_m = ob_window.modifiers.new('Mirror', 'MIRROR')
ob_roofgreen.location = (0.0, 0.0, 1.0)
ob_roofgreen.lock_rotations_4d = False
ob_roofgreen.empty_display_type = 'ARROWS'
ob_roofgreen.lineart.crease_threshold = 0.0
ob_cube_010.location = (-0.7497, -38.18, 3.05)
ob_cube_010.lineart.crease_threshold = 0.0
ob_cube.location = (-3.75, -38.18, 3.05)
ob_cube.lineart.crease_threshold = 0.0
ob_cube_008.location = (22.34, -11.77, 1.0)
ob_cube_008.lineart.crease_threshold = 0.0
ob_rooflittle.location = (-2.75, -36.5, 1.0)
ob_rooflittle.lineart.crease_threshold = 0.0
ob_walls.location = (0.0, -1.807, 0.0)
ob_walls.lock_rotations_4d = False
ob_walls.empty_display_type = 'ARROWS'
ob_walls.lineart.crease_threshold = 0.0
ob_evac.location = (0.0, 0.0, 1.0)
ob_evac.lock_rotations_4d = False
ob_evac.empty_display_type = 'ARROWS'
ob_evac.lineart.crease_threshold = 0.0
ob_cube_005.location = (-10.43, 0.0, 0.0)
ob_cube_005.lineart.crease_threshold = 0.0

# ---- collection membership
col_collection_1.objects.link(ob_building)
col_collection_2.objects.link(ob_cube_001)
col_collection_11.objects.link(ob_building_001)
col_collection_11.objects.link(ob_cube_006)
col_collection_11.objects.link(ob_cube_009)
col_collection_11.objects.link(ob_cube_007)
col_collection_11.objects.link(ob_cube_004)
col_collection_11.objects.link(ob_cube_003)
col_collection_11.objects.link(ob_cube_002)
col_collection_11.objects.link(ob_doors)
col_collection_11.objects.link(ob_window_012)
col_collection_11.objects.link(ob_window_011)
col_collection_11.objects.link(ob_window_010)
col_collection_11.objects.link(ob_window_009)
col_collection_11.objects.link(ob_window_008)
col_collection_11.objects.link(ob_window_007)
col_collection_11.objects.link(ob_window_006)
col_collection_11.objects.link(ob_window_005)
col_collection_11.objects.link(ob_window_004)
col_collection_11.objects.link(ob_window_003)
col_collection_11.objects.link(ob_window_002)
col_collection_11.objects.link(ob_window_001)
col_collection_11.objects.link(ob_window)
col_collection_11.objects.link(ob_roofgreen)
col_collection_11.objects.link(ob_cube_010)
col_collection_11.objects.link(ob_cube)
col_collection_11.objects.link(ob_cube_008)
col_collection_11.objects.link(ob_rooflittle)
col_collection_11.objects.link(ob_walls)
col_collection_11.objects.link(ob_evac)
col_collection_11.objects.link(ob_cube_005)

# ---- scene / render settings (as saved in the file)
scene.frame_start = 1; scene.frame_end = 250; scene.frame_set(1)
scene.render.engine = 'BLENDER_EEVEE_NEXT'
scene.render.image_settings.color_mode = 'RGB'
scene.render.image_settings.compression = 90
scene.render.resolution_percentage = 50
scene.render.dither_intensity = 0.0
scene.render.use_bake_selected_to_active = True
scene.render.bake_margin = 6
scene.render.bake_bias = 0.1
scene.cycles.use_denoising = False
scene.cycles.samples = 10
scene.cycles.sampling_pattern = 'TABULATED_SOBOL'
scene.cycles.light_sampling_threshold = 0.0
scene.cycles.use_adaptive_sampling = False
scene.cycles.use_light_tree = False
scene.cycles.blur_glossy = 0.0
scene.cycles.volume_bounces = 1
scene.cycles.pixel_filter_type = 'GAUSSIAN'
scene.cycles.sample_clamp_indirect = 0.0
scene.view_settings.view_transform = 'Standard'
bpy.context.view_layer.update()

# ---- added for rendering (the .blend has no active camera and no usable light): camera, sun
cam_auto = bpy.data.cameras.new('AutoCamera')
cam_auto.lens = 50.0
cam_auto.sensor_width = 36.0
cam_auto.clip_end = 1527.64
ob_auto_camera = bpy.data.objects.new('AutoCamera', cam_auto)
scene.collection.objects.link(ob_auto_camera)
ob_auto_camera.location = (98.5455, -111.251, 73.6621)
ob_auto_camera.rotation_euler = (1.09748, -7.21219e-08, 0.694738)
scene.camera = ob_auto_camera
light_auto_sun = bpy.data.lights.new('AutoSun', 'SUN')
light_auto_sun.energy = 3.0
light_auto_sun.angle = 0.0523599
ob_auto_sun = bpy.data.objects.new('AutoSun', light_auto_sun)
scene.collection.objects.link(ob_auto_sun)
ob_auto_sun.rotation_euler = (0.872665, 0.174533, 0.523599)
bpy.context.view_layer.update()
